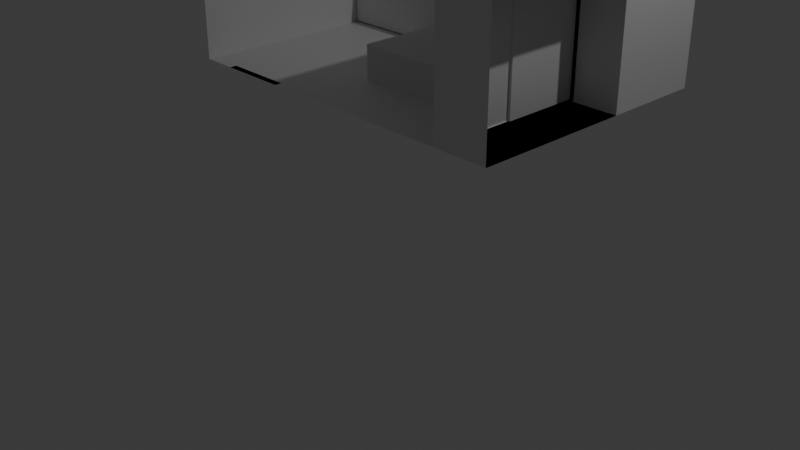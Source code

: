 # Source: bed.blend  (saved by Blender 4.2.66; exported with 4.5.12 LTS)
import bpy
from mathutils import Matrix  # noqa: F401  (used for matrix-valued properties, if any)

bpy.ops.wm.read_factory_settings(use_empty=True)
scene = bpy.context.scene
scene.name = 'Scene'

# ---- collections
col_collection = bpy.data.collections.new('Collection'); scene.collection.children.link(col_collection)

# ---- materials (node trees are filled in below, after node groups)
mat_material = bpy.data.materials.new('Material')
mat_material.alpha_threshold = 0.0
mat_material.use_transparent_shadow = False
mat_material.roughness = 0.5
mat_material.line_color = (0.0, 0.0, 0.0, 1.0)

# ---- material node trees
mat_material.use_nodes = True; mat_material.node_tree.nodes.clear()
_N = mat_material.node_tree.nodes; _L = mat_material.node_tree.links
n0 = _N.new('ShaderNodeOutputMaterial'); n0.name = 'Material Output'; n0.location = (300, 300)
n1 = _N.new('ShaderNodeBsdfPrincipled'); n1.name = 'Principled BSDF'; n1.location = (10, 300)
n1.inputs[3].default_value = 1.45
_L.new(n1.outputs[0], n0.inputs[0])
n0.is_active_output = True

# ---- world
world_world = bpy.data.worlds.new('World'); scene.world = world_world
world_world.use_nodes = True; world_world.node_tree.nodes.clear()
_N = world_world.node_tree.nodes; _L = world_world.node_tree.links
n0 = _N.new('ShaderNodeOutputWorld'); n0.name = 'World Output'; n0.location = (300, 300)
n1 = _N.new('ShaderNodeBackground'); n1.name = 'Background'; n1.location = (10, 300)
n1.inputs[0].default_value = (0.05088, 0.05088, 0.05088, 1.0)
_L.new(n1.outputs[0], n0.inputs[0])
n0.is_active_output = True
world_world.color = (0.05088, 0.05088, 0.05088)
world_world.sun_shadow_jitter_overblur = 0.0

# ---- cameras
cam_camera = bpy.data.cameras.new('Camera')
cam_camera.clip_end = 100.0
cam_camera.ortho_scale = 7.314

# ---- lights
light_light = bpy.data.lights.new('Light', 'POINT')
light_light.energy = 1000.0
light_light.shadow_soft_size = 0.1

# ---- meshes
me_cube = bpy.data.meshes.new('Cube')
me_cube.from_pydata([(1.991, 1.337, 2.987), (1.991, -1.256, 2.987), (1.991, -1.256, 0.9872), (-1.145, 1.337, 2.987), (-1.145, 1.337, 0.9872), (-1.145, -1.256, 2.987), (-1.145, -1.256, 0.9872), (-0.2474, 1.337, 0.9872), (-0.8477, 1.337, 0.9872), (-0.8477, -1.256, 0.9872), (-0.2474, -1.256, 0.9872), (-0.8477, 1.337, 2.987), (-0.2474, 1.337, 2.987), (-1.145, -1.256, 2.409), (1.991, -1.256, 2.409), (-1.145, 1.337, 2.409), (-0.8477, 1.337, 2.409), (-0.2474, 1.337, 2.409), (-0.8477, -1.188, 0.9872), (-0.2474, -1.188, 0.9872), (-0.2474, -1.188, 2.409), (-0.8477, -1.188, 2.409), (1.991, 1.337, 2.409), (1.991, 1.337, 0.9872), (1.502, 1.337, 2.409), (1.502, 1.337, 0.9872), (1.502, -1.214, 2.313), (1.502, -1.214, 1.004), (1.502, 0.3345, 2.676), (1.502, -1.214, 2.676), (1.502, -1.256, 0.9872), (1.502, 1.337, 2.987), (1.502, 0.3345, 2.313), (1.502, 0.3345, 1.004), (1.502, -1.256, 2.409), (1.502, -1.256, 2.987), (1.55, -1.214, 2.313), (1.55, -1.214, 1.004), (1.55, 0.3345, 2.676), (1.55, -1.214, 2.676), (1.55, 0.3345, 2.313), (1.55, 0.3345, 1.004), (-1.145, 0.04013, 0.9872), (-1.145, 0.04013, 2.987), (1.991, 0.04013, 0.9872), (-0.8477, 0.04013, 0.9872), (-0.2474, 0.04013, 0.9872), (-1.145, 0.04013, 2.409), (1.991, 0.04013, 2.987), (1.502, -0.4398, 2.676), (1.502, 0.04013, 0.9872), (1.502, 0.04013, 2.987), (1.502, -0.4398, 1.004), (1.55, -0.4398, 2.676), (1.55, -0.4398, 2.313), (1.55, -0.4398, 1.004), (1.55, -1.214, 2.313), (1.55, 0.3345, 2.313), (1.55, -0.4398, 2.313), (1.546, -1.214, 2.313), (1.546, -1.214, 1.004), (1.546, -1.214, 2.676), (1.595, -1.214, 2.676), (1.546, 0.3345, 2.313), (1.546, 0.3345, 1.004), (1.546, 0.3345, 2.676), (1.595, -1.214, 2.313), (1.595, -1.214, 1.004), (1.595, 0.3345, 2.313), (1.595, 0.3345, 1.004), (1.595, 0.3345, 2.676), (1.991, 0.3381, 2.409), (1.991, 0.3381, 0.9872), (1.991, 0.3381, 2.987), (1.502, 0.3381, 2.409), (1.502, 0.3381, 2.987), (1.502, 0.3381, 0.9872)], [(20, 19), (21, 18), (20, 21), (57, 40), (54, 58), (36, 56), (55, 58), (53, 54)], [(47, 43, 3, 15), (46, 44, 2, 10), (17, 12, 0, 22), (15, 3, 11, 16), (16, 11, 12, 17), (42, 45, 9, 6), (45, 46, 10, 9), (8, 16, 17, 7), (4, 15, 16, 8), (7, 17, 22, 23), (42, 47, 15, 4), (9, 10, 19, 18), (48, 1, 35, 51), (23, 22, 71, 72), (14, 2, 30, 34), (22, 0, 73, 71), (44, 23, 25, 50), (1, 14, 34, 35), (32, 28, 65, 63), (32, 33, 25, 24), (27, 26, 34, 30), (49, 28, 31, 51), (52, 27, 30, 50), (28, 32, 24, 31), (26, 29, 35, 34), (33, 32, 63, 64), (41, 37, 67, 69), (36, 39, 62, 66), (33, 52, 50, 25), (29, 49, 51, 35), (2, 44, 50, 30), (0, 48, 51, 31), (6, 13, 47, 42), (8, 7, 46, 45), (4, 8, 45, 42), (7, 23, 44, 46), (13, 5, 43, 47), (38, 40, 68, 70), (28, 29, 61, 65), (63, 65, 70, 68), (64, 63, 68, 69), (61, 59, 66, 62), (59, 60, 67, 66), (70, 65, 61, 62), (67, 60, 64, 69), (26, 27, 60, 59), (27, 33, 64, 60), (39, 38, 70, 62), (29, 26, 59, 61), (40, 41, 69, 68), (37, 36, 66, 67), (72, 71, 74, 76), (71, 73, 75, 74), (25, 23, 72, 76), (0, 31, 75, 73), (31, 24, 74, 75), (24, 25, 76, 74)])
_uv = me_cube.uv_layers.new(name='UVMap')
_uv.uv.foreach_set('vector', [0.5527, 0.125, 0.625, 0.125, 0.625, 0.25, 0.5527, 0.25, 0.2917, 0.625, 0.375, 0.625, 0.375, 0.75, 0.2917, 0.75, 0.5527, 0.4167, 0.625, 0.4167, 0.625, 0.5, 0.5527, 0.5, 0.5527, 0.25, 0.625, 0.25, 0.625, 0.3333, 0.5527, 0.3333, 0.5527, 0.3333, 0.625, 0.3333, 0.625, 0.4167, 0.5527, 0.4167, 0.125, 0.625, 0.2083, 0.625, 0.2083, 0.75, 0.125, 0.75, 0.2083, 0.625, 0.2917, 0.625, 0.2917, 0.75, 0.2083, 0.75, 0.375, 0.3333, 0.5527, 0.3333, 0.5527, 0.4167, 0.375, 0.4167, 0.375, 0.25, 0.5527, 0.25, 0.5527, 0.3333, 0.375, 0.3333, 0.375, 0.4167, 0.5527, 0.4167, 0.5527, 0.5, 0.375, 0.5, 0.375, 0.125, 0.5527, 0.125, 0.5527, 0.25, 0.375, 0.25, 0.2083, 0.75, 0.2917, 0.75, 0.2917, 0.75, 0.2083, 0.75, 0.0, 0.0, 0.0, 0.0, 0.0, 0.0, 0.0, 0.0, 0.375, 0.5, 0.5527, 0.5, 0.5527, 0.5, 0.375, 0.5, 0.0, 0.0, 0.0, 0.0, 0.0, 0.0, 0.0, 0.0, 0.5527, 0.5, 0.625, 0.5, 0.625, 0.5, 0.5527, 0.5, 0.375, 0.625, 0.375, 0.5, 0.375, 0.5, 0.375, 0.625, 0.0, 0.0, 0.0, 0.0, 0.0, 0.0, 0.0, 0.0, 0.5527, 0.5245, 0.5932, 0.5245, 0.5932, 0.5245, 0.5527, 0.5245, 0.5527, 0.5245, 0.4068, 0.5245, 0.375, 0.5, 0.5527, 0.5, 0.4068, 0.7255, 0.5527, 0.7255, 0.5527, 0.75, 0.375, 0.75, 0.5932, 0.625, 0.5932, 0.5245, 0.625, 0.5, 0.625, 0.625, 0.4068, 0.625, 0.4068, 0.7255, 0.375, 0.75, 0.375, 0.625, 0.5932, 0.5245, 0.5527, 0.5245, 0.5527, 0.5, 0.625, 0.5, 0.5527, 0.7255, 0.5932, 0.7255, 0.625, 0.75, 0.5527, 0.75, 0.4068, 0.5245, 0.5527, 0.5245, 0.5527, 0.5245, 0.4068, 0.5245, 0.4068, 0.5245, 0.4068, 0.7255, 0.4068, 0.7255, 0.4068, 0.5245, 0.5527, 0.7255, 0.5932, 0.7255, 0.5932, 0.7255, 0.5527, 0.7255, 0.4068, 0.5245, 0.4068, 0.625, 0.375, 0.625, 0.375, 0.5, 0.5932, 0.7255, 0.5932, 0.625, 0.625, 0.625, 0.625, 0.75, 0.375, 0.75, 0.375, 0.625, 0.375, 0.625, 0.375, 0.75, 0.0, 0.0, 0.0, 0.0, 0.0, 0.0, 0.0, 0.0, 0.375, 0.0, 0.5527, 0.0, 0.5527, 0.125, 0.375, 0.125, 0.2083, 0.5, 0.2917, 0.5, 0.2917, 0.625, 0.2083, 0.625, 0.125, 0.5, 0.2083, 0.5, 0.2083, 0.625, 0.125, 0.625, 0.2917, 0.5, 0.375, 0.5, 0.375, 0.625, 0.2917, 0.625, 0.5527, 0.0, 0.625, 0.0, 0.625, 0.125, 0.5527, 0.125, 0.5932, 0.5245, 0.5527, 0.5245, 0.5527, 0.5245, 0.5932, 0.5245, 0.5932, 0.5245, 0.5932, 0.7255, 0.5932, 0.7255, 0.5932, 0.5245, 0.5527, 0.5245, 0.5932, 0.5245, 0.5932, 0.5245, 0.5527, 0.5245, 0.4068, 0.5245, 0.5527, 0.5245, 0.5527, 0.5245, 0.4068, 0.5245, 0.5932, 0.7255, 0.5527, 0.7255, 0.5527, 0.7255, 0.5932, 0.7255, 0.5527, 0.7255, 0.4068, 0.7255, 0.4068, 0.7255, 0.5527, 0.7255, 0.5932, 0.5245, 0.5932, 0.5245, 0.5932, 0.7255, 0.5932, 0.7255, 0.4068, 0.7255, 0.4068, 0.7255, 0.4068, 0.5245, 0.4068, 0.5245, 0.5527, 0.7255, 0.4068, 0.7255, 0.4068, 0.7255, 0.5527, 0.7255, 0.4068, 0.7255, 0.4068, 0.5245, 0.4068, 0.5245, 0.4068, 0.7255, 0.5932, 0.7255, 0.5932, 0.5245, 0.5932, 0.5245, 0.5932, 0.7255, 0.5932, 0.7255, 0.5527, 0.7255, 0.5527, 0.7255, 0.5932, 0.7255, 0.5527, 0.5245, 0.4068, 0.5245, 0.4068, 0.5245, 0.5527, 0.5245, 0.4068, 0.7255, 0.5527, 0.7255, 0.5527, 0.7255, 0.4068, 0.7255, 0.375, 0.5, 0.5527, 0.5, 0.5527, 0.5, 0.375, 0.5, 0.5527, 0.5, 0.625, 0.5, 0.625, 0.5, 0.5527, 0.5, 0.375, 0.5, 0.375, 0.5, 0.375, 0.5, 0.375, 0.5, 0.0, 0.0, 0.0, 0.0, 0.0, 0.0, 0.0, 0.0, 0.625, 0.5, 0.5527, 0.5, 0.5527, 0.5, 0.625, 0.5, 0.5527, 0.5, 0.375, 0.5, 0.375, 0.5, 0.5527, 0.5])
me_cube.materials.append(mat_material)
me_cube.use_mirror_vertex_groups = False
me_cube.update()
me_cube_002 = bpy.data.meshes.new('Cube.002')
me_cube_002.from_pydata([(-0.1098, -0.7743, 0.0), (-0.1098, 0.7743, 0.0), (-0.1098, 0.0, 0.0), (0.1098, -0.7743, 0.0), (0.1098, 0.7743, 0.0), (0.1098, 0.0, 0.0), (-0.1098, -0.7743, 0.0), (-0.1098, 0.7743, 0.0), (-0.1098, 0.0, 0.0), (0.1098, -0.7743, 0.0), (0.1098, 0.7743, 0.0), (0.1098, 0.0, 0.0), (-0.009794, -0.7743, -0.08747), (-0.009794, 0.7743, -0.08747), (-0.009794, 0.0, -0.08747), (0.009793, -0.7743, -0.08747), (0.009793, 0.7743, -0.08747), (0.009793, 0.0, -0.08747)], [], [(1, 2, 5, 4), (2, 0, 3, 5), (7, 8, 11, 10), (8, 6, 9, 11), (13, 14, 17, 16), (14, 12, 15, 17)])
_uv = me_cube_002.uv_layers.new(name='UVMap')
_uv.uv.foreach_set('vector', [0.5527, 0.5245, 0.5527, 0.625, 0.5527, 0.625, 0.5527, 0.5245, 0.5527, 0.625, 0.5527, 0.7255, 0.5527, 0.7255, 0.5527, 0.625, 0.5527, 0.5245, 0.5527, 0.625, 0.5527, 0.625, 0.5527, 0.5245, 0.5527, 0.625, 0.5527, 0.7255, 0.5527, 0.7255, 0.5527, 0.625, 0.5527, 0.5245, 0.5527, 0.625, 0.5527, 0.625, 0.5527, 0.5245, 0.5527, 0.625, 0.5527, 0.7255, 0.5527, 0.7255, 0.5527, 0.625])
me_cube_002.materials.append(mat_material)
me_cube_002.use_mirror_vertex_groups = False
me_cube_002.update()
me_cube_003 = bpy.data.meshes.new('Cube.003')
me_cube_003.from_pydata([(-1.0, -1.0, -1.0), (-1.0, -1.0, 1.0), (-1.0, 1.0, -1.0), (-1.0, 1.0, 1.0), (1.0, -1.0, -1.0), (1.0, -1.0, 1.0), (1.0, 1.0, -1.0), (1.0, 1.0, 1.0)], [], [(0, 1, 3, 2), (2, 3, 7, 6), (6, 7, 5, 4), (4, 5, 1, 0), (2, 6, 4, 0), (7, 3, 1, 5)])
_uv = me_cube_003.uv_layers.new(name='UVMap')
_uv.uv.foreach_set('vector', [0.375, 0.0, 0.625, 0.0, 0.625, 0.25, 0.375, 0.25, 0.375, 0.25, 0.625, 0.25, 0.625, 0.5, 0.375, 0.5, 0.375, 0.5, 0.625, 0.5, 0.625, 0.75, 0.375, 0.75, 0.375, 0.75, 0.625, 0.75, 0.625, 1.0, 0.375, 1.0, 0.125, 0.5, 0.375, 0.5, 0.375, 0.75, 0.125, 0.75, 0.625, 0.5, 0.875, 0.5, 0.875, 0.75, 0.625, 0.75])
me_cube_003.update()
me_cube_004 = bpy.data.meshes.new('Cube.004')
me_cube_004.from_pydata([(1.517, -1.214, 2.313), (1.517, -1.214, 1.004), (1.517, -1.214, 2.676), (1.517, -0.4398, 2.676), (1.517, -0.4398, 1.004), (1.54, -1.214, 2.313), (1.54, -1.214, 1.004), (1.54, -0.4398, 2.676), (1.54, -1.214, 2.676), (1.54, -0.4398, 2.313), (1.54, -0.4398, 1.004)], [], [(1, 4, 10, 6), (0, 1, 6, 5), (3, 7, 10, 4), (9, 7, 8, 5), (10, 9, 5, 6), (3, 2, 8, 7), (2, 0, 5, 8)])
_uv = me_cube_004.uv_layers.new(name='UVMap')
_uv.uv.foreach_set('vector', [0.4068, 0.7255, 0.4068, 0.625, 0.4068, 0.625, 0.4068, 0.7255, 0.5527, 0.7255, 0.4068, 0.7255, 0.4068, 0.7255, 0.5527, 0.7255, 0.5932, 0.625, 0.5932, 0.625, 0.4068, 0.625, 0.4068, 0.625, 0.5527, 0.625, 0.5932, 0.625, 0.5932, 0.7255, 0.5527, 0.7255, 0.4068, 0.625, 0.5527, 0.625, 0.5527, 0.7255, 0.4068, 0.7255, 0.5932, 0.625, 0.5932, 0.7255, 0.5932, 0.7255, 0.5932, 0.625, 0.5932, 0.7255, 0.5527, 0.7255, 0.5527, 0.7255, 0.5932, 0.7255])
me_cube_004.materials.append(mat_material)
me_cube_004.use_mirror_vertex_groups = False
me_cube_004.update()
me_cube_005 = bpy.data.meshes.new('Cube.005')
me_cube_005.from_pydata([(1.54, 0.3345, 2.676), (1.54, 0.3345, 2.313), (1.54, 0.3345, 1.004), (1.54, -0.4398, 2.676), (1.54, -0.4398, 1.004), (1.563, -0.4398, 2.676), (1.563, -0.4398, 2.313), (1.563, 0.3345, 2.313), (1.563, 0.3345, 1.004), (1.563, -0.4398, 1.004), (1.563, 0.3345, 2.676)], [], [(0, 3, 5, 10), (4, 2, 8, 9), (8, 7, 6, 9), (7, 10, 5, 6), (1, 0, 10, 7), (2, 1, 7, 8), (5, 3, 4, 9)])
_uv = me_cube_005.uv_layers.new(name='UVMap')
_uv.uv.foreach_set('vector', [0.5932, 0.5245, 0.5932, 0.625, 0.5932, 0.625, 0.5932, 0.5245, 0.4068, 0.625, 0.4068, 0.5245, 0.4068, 0.5245, 0.4068, 0.625, 0.4068, 0.5245, 0.5527, 0.5245, 0.5527, 0.625, 0.4068, 0.625, 0.5527, 0.5245, 0.5932, 0.5245, 0.5932, 0.625, 0.5527, 0.625, 0.5527, 0.5245, 0.5932, 0.5245, 0.5932, 0.5245, 0.5527, 0.5245, 0.4068, 0.5245, 0.5527, 0.5245, 0.5527, 0.5245, 0.4068, 0.5245, 0.5932, 0.625, 0.5932, 0.625, 0.4068, 0.625, 0.4068, 0.625])
me_cube_005.materials.append(mat_material)
me_cube_005.use_mirror_vertex_groups = False
me_cube_005.update()
me_cube_006 = bpy.data.meshes.new('Cube.006')
me_cube_006.from_pydata([(-1.0, -1.0, -1.0), (-1.0, -1.0, 1.0), (-1.0, 1.0, -1.0), (-1.0, 1.0, 1.0), (1.0, -1.0, -1.0), (1.0, -1.0, 1.0), (1.0, 1.0, -1.0), (1.0, 1.0, 1.0)], [], [(0, 1, 3, 2), (2, 3, 7, 6), (6, 7, 5, 4), (4, 5, 1, 0), (2, 6, 4, 0), (7, 3, 1, 5)])
_uv = me_cube_006.uv_layers.new(name='UVMap')
_uv.uv.foreach_set('vector', [0.375, 0.0, 0.625, 0.0, 0.625, 0.25, 0.375, 0.25, 0.375, 0.25, 0.625, 0.25, 0.625, 0.5, 0.375, 0.5, 0.375, 0.5, 0.625, 0.5, 0.625, 0.75, 0.375, 0.75, 0.375, 0.75, 0.625, 0.75, 0.625, 1.0, 0.375, 1.0, 0.125, 0.5, 0.375, 0.5, 0.375, 0.75, 0.125, 0.75, 0.625, 0.5, 0.875, 0.5, 0.875, 0.75, 0.625, 0.75])
me_cube_006.update()
me_cube_009 = bpy.data.meshes.new('Cube.009')
me_cube_009.from_pydata([(-0.3216, 2.236, 0.2896), (-0.2576, 2.236, 0.2896), (-3.893, 2.223, 1.336), (-3.893, 2.253, 1.336), (-3.893, 2.253, -0.7497), (-5.754, -3.106, 0.2339), (-5.754, -3.106, 0.6921), (-5.754, 1.344, 0.2339), (-5.754, 1.344, 0.6921), (-5.694, -3.106, 0.2339), (-5.694, -3.106, 0.6921), (-5.694, 1.344, 0.2339), (-5.694, 1.344, 0.6921), (-5.779, -3.106, -0.289), (-5.779, -3.106, 0.7233), (-5.669, -3.106, 0.7233), (-5.669, -3.106, -0.289), (-5.779, -3.139, -0.289), (-5.779, -3.139, 0.7233), (-5.669, -3.139, 0.7233), (-5.669, -3.139, -0.289), (-5.792, 1.343, 2.026), (-5.792, 1.343, -0.2867), (-5.655, 1.343, -0.2867), (-5.655, 1.343, 2.026), (-5.867, 1.355, 1.797), (-5.867, 1.355, 0.7526), (-5.803, 1.355, 0.7526), (-5.803, 1.355, 1.797), (-9.4, -3.106, 0.2339), (-9.4, -3.106, 0.6921), (-9.4, 1.344, 0.2339), (-9.4, 1.344, 0.6921), (-9.34, -3.106, 0.2339), (-9.34, -3.106, 0.6921), (-9.34, 1.344, 0.2339), (-9.34, 1.344, 0.6921), (-9.426, -3.106, -0.289), (-9.426, -3.106, 0.7233), (-9.315, -3.106, 0.7233), (-9.315, -3.106, -0.289), (-9.426, -3.139, -0.289), (-9.426, -3.139, 0.7233), (-9.315, -3.139, 0.7233), (-9.315, -3.139, -0.289), (-9.439, 1.343, 2.026), (-9.439, 1.343, -0.2867), (-9.302, 1.343, -0.2867), (-9.302, 1.343, 2.026), (-9.299, 1.355, 1.797), (-9.299, 1.355, 0.7526), (-9.235, 1.355, 0.7526), (-9.235, 1.355, 1.797), (-5.779, -3.106, -0.2419), (-5.779, -3.106, 0.6762), (-5.779, -3.139, -0.2419), (-5.779, -3.139, 0.6762), (-9.315, -3.106, 0.6762), (-9.315, -3.106, -0.2419), (-9.315, -3.139, 0.6762), (-9.315, -3.139, -0.2419), (-5.985, 1.343, 0.732), (-7.452, 1.343, 0.732), (-7.641, 1.343, 0.732), (-9.107, 1.343, 0.732), (-9.107, 1.373, 0.732), (-7.641, 1.373, 0.732), (-7.452, 1.373, 0.732), (-5.985, 1.373, 0.732), (-9.107, 1.373, 1.799), (-7.641, 1.373, 1.799), (-7.452, 1.373, 1.799), (-5.985, 1.373, 1.799), (-9.107, 1.343, 1.799), (-7.641, 1.343, 1.799), (-7.452, 1.343, 1.799), (-5.985, 1.343, 1.799), (-5.986, 1.343, -0.2867), (-7.45, 1.343, -0.2867), (-7.644, 1.343, -0.2867), (-9.108, 1.343, -0.2867), (-9.114, 1.355, 0.7526), (-7.644, 1.373, -0.2867), (-7.45, 1.373, -0.2867), (-5.988, 1.355, 0.7526), (-9.114, 1.355, 1.797), (-7.644, 1.373, 2.026), (-7.45, 1.373, 2.026), (-5.988, 1.355, 1.797), (-9.108, 1.343, 2.026), (-7.644, 1.343, 2.026), (-7.45, 1.343, 2.026), (-5.986, 1.343, 2.026), (-5.655, 1.373, -0.2867), (-5.655, 1.373, 2.026), (-5.792, 1.373, -0.2867), (-5.792, 1.373, 2.026), (-9.439, 1.373, 2.026), (-9.439, 1.373, -0.2867), (-5.986, 1.373, -0.2867), (-9.302, 1.373, -0.2867), (-9.302, 1.373, 2.026), (-5.986, 1.373, 2.026), (-9.108, 1.373, -0.2867), (-9.108, 1.373, 2.026)], [], [(5, 6, 8, 7), (11, 12, 10, 9), (7, 11, 9, 5), (12, 8, 6, 10), (5, 9, 16, 13), (6, 5, 13, 14), (9, 10, 15, 16), (10, 6, 14, 15), (15, 14, 18, 19), (20, 19, 18, 17), (16, 15, 19, 20), (18, 14, 54, 56), (13, 16, 20, 17), (12, 11, 23, 24), (47, 80, 89, 48, 36, 35), (8, 12, 24, 21), (11, 7, 22, 23), (21, 24, 94, 96), (52, 85, 81, 51, 50, 49), (24, 23, 93, 94), (23, 22, 95, 93), (29, 30, 32, 31), (35, 36, 34, 33), (31, 35, 33, 29), (36, 32, 30, 34), (39, 38, 42, 43), (44, 43, 42, 41), (40, 39, 57, 58), (38, 37, 41, 42), (37, 40, 44, 41), (84, 88, 25, 28, 27, 26), (31, 32, 45, 46), (32, 36, 48, 45), (35, 31, 46, 47), (46, 45, 97, 98), (77, 99, 95, 22), (47, 46, 98, 100), (43, 44, 60, 59), (39, 43, 59, 57), (59, 60, 55, 56), (57, 59, 56, 54), (60, 58, 53, 55), (58, 57, 54, 53), (44, 40, 58, 60), (17, 18, 56, 55), (14, 13, 53, 54), (13, 17, 55, 53), (102, 92, 21, 96), (73, 64, 63, 74), (90, 79, 78, 91), (75, 62, 61, 76), (101, 48, 89, 104), (104, 89, 90, 86), (86, 90, 91, 87), (87, 91, 92, 102), (47, 100, 103, 80), (80, 103, 82, 79), (79, 82, 83, 78), (78, 83, 99, 77), (65, 69, 70, 66), (71, 67, 83, 82, 66, 70, 86, 87), (67, 71, 72, 68), (61, 62, 78, 77), (63, 64, 80, 79), (65, 66, 82, 103), (67, 68, 99, 83), (70, 69, 104, 86), (72, 71, 87, 102), (73, 74, 90, 89), (75, 76, 92, 91), (64, 73, 89, 80), (74, 63, 79, 90), (62, 75, 91, 78), (76, 61, 77, 92), (69, 65, 103, 104), (68, 72, 102, 99), (101, 97, 45, 48), (92, 77, 22, 7, 8, 21), (26, 27, 93, 95), (28, 25, 96, 94), (27, 28, 94, 93), (49, 50, 98, 97), (50, 51, 100, 98), (52, 49, 97, 101), (84, 26, 95, 99), (25, 88, 102, 96), (51, 81, 103, 100), (85, 52, 101, 104), (81, 85, 104, 103), (88, 84, 99, 102)])
_uv = me_cube_009.uv_layers.new(name='UVMap')
_uv.uv.foreach_set('vector', [0.375, 0.0, 0.625, 0.0, 0.625, 0.25, 0.375, 0.25, 0.375, 0.5, 0.625, 0.5, 0.625, 0.75, 0.375, 0.75, 0.125, 0.5, 0.375, 0.5, 0.375, 0.75, 0.125, 0.75, 0.625, 0.5, 0.875, 0.5, 0.875, 0.75, 0.625, 0.75, 0.125, 0.75, 0.375, 0.75, 0.375, 0.75, 0.125, 0.75, 0.625, 0.0, 0.375, 0.0, 0.375, 0.0, 0.625, 0.0, 0.375, 0.75, 0.625, 0.75, 0.625, 0.75, 0.375, 0.75, 0.625, 0.75, 0.875, 0.75, 0.875, 0.75, 0.625, 0.75, 0.625, 0.75, 0.875, 0.75, 0.875, 0.75, 0.625, 0.75, 0.375, 0.75, 0.625, 0.75, 0.625, 1.0, 0.375, 1.0, 0.375, 0.75, 0.625, 0.75, 0.625, 0.75, 0.375, 0.75, 0.875, 0.75, 0.875, 0.75, 0.875, 0.75, 0.875, 0.75, 0.125, 0.75, 0.375, 0.75, 0.375, 0.75, 0.125, 0.75, 0.625, 0.5, 0.375, 0.5, 0.375, 0.5, 0.625, 0.5, 0.375, 0.5, 0.375, 0.45, 0.625, 0.45, 0.625, 0.5, 0.625, 0.5, 0.375, 0.5, 0.875, 0.5, 0.625, 0.5, 0.625, 0.5, 0.875, 0.5, 0.375, 0.5, 0.125, 0.5, 0.125, 0.5, 0.375, 0.5, 0.875, 0.5, 0.625, 0.5, 0.625, 0.5, 0.875, 0.5, 0.6171, 0.4024, 0.6171, 0.4387, 0.3829, 0.4387, 0.3829, 0.4024, 0.3829, 0.3356, 0.6171, 0.3356, 0.625, 0.5, 0.375, 0.5, 0.375, 0.5, 0.625, 0.5, 0.375, 0.5, 0.125, 0.5, 0.125, 0.5, 0.375, 0.5, 0.375, 0.0, 0.625, 0.0, 0.625, 0.25, 0.375, 0.25, 0.375, 0.5, 0.625, 0.5, 0.625, 0.75, 0.375, 0.75, 0.125, 0.5, 0.375, 0.5, 0.375, 0.75, 0.125, 0.75, 0.625, 0.5, 0.875, 0.5, 0.875, 0.75, 0.625, 0.75, 0.625, 0.75, 0.875, 0.75, 0.875, 0.75, 0.625, 0.75, 0.375, 0.75, 0.625, 0.75, 0.625, 1.0, 0.375, 1.0, 0.0, 0.0, 0.0, 0.0, 0.0, 0.0, 0.0, 0.0, 0.625, 0.0, 0.375, 0.0, 0.375, 0.0, 0.625, 0.0, 0.125, 0.75, 0.375, 0.75, 0.375, 0.75, 0.125, 0.75, 0.3829, 0.3113, 0.6171, 0.3113, 0.6171, 0.3476, 0.6171, 0.4144, 0.3829, 0.4144, 0.3829, 0.3476, 0.375, 0.25, 0.625, 0.25, 0.625, 0.25, 0.375, 0.25, 0.875, 0.5, 0.625, 0.5, 0.625, 0.5, 0.875, 0.5, 0.375, 0.5, 0.125, 0.5, 0.125, 0.5, 0.375, 0.5, 0.375, 0.25, 0.625, 0.25, 0.625, 0.25, 0.375, 0.25, 0.175, 0.5, 0.175, 0.5, 0.125, 0.5, 0.125, 0.5, 0.375, 0.5, 0.125, 0.5, 0.125, 0.5, 0.375, 0.5, 0.625, 0.75, 0.375, 0.75, 0.375, 0.75, 0.625, 0.75, 0.625, 0.75, 0.625, 0.75, 0.625, 0.75, 0.625, 0.75, 0.625, 0.75, 0.375, 0.75, 0.375, 1.0, 0.625, 1.0, 0.625, 0.75, 0.625, 0.75, 0.875, 0.75, 0.875, 0.75, 0.375, 0.75, 0.375, 0.75, 0.125, 0.75, 0.125, 0.75, 0.375, 0.75, 0.625, 0.75, 0.625, 0.0, 0.375, 0.0, 0.375, 0.75, 0.375, 0.75, 0.375, 0.75, 0.375, 0.75, 0.375, 1.0, 0.625, 1.0, 0.625, 1.0, 0.375, 1.0, 0.625, 0.0, 0.375, 0.0, 0.375, 0.0, 0.625, 0.0, 0.125, 0.75, 0.125, 0.75, 0.125, 0.75, 0.125, 0.75, 0.825, 0.5, 0.825, 0.5, 0.875, 0.5, 0.875, 0.5, 0.615, 0.4496, 0.385, 0.4496, 0.385, 0.4004, 0.615, 0.4004, 0.625, 0.4, 0.375, 0.4, 0.375, 0.35, 0.625, 0.35, 0.615, 0.3496, 0.385, 0.3496, 0.385, 0.3004, 0.615, 0.3004, 0.625, 0.5, 0.625, 0.5, 0.675, 0.5, 0.675, 0.5, 0.675, 0.5, 0.675, 0.5, 0.725, 0.5, 0.725, 0.5, 0.725, 0.5, 0.725, 0.5, 0.775, 0.5, 0.775, 0.5, 0.775, 0.5, 0.775, 0.5, 0.825, 0.5, 0.825, 0.5, 0.375, 0.5, 0.375, 0.5, 0.325, 0.5, 0.325, 0.5, 0.325, 0.5, 0.325, 0.5, 0.275, 0.5, 0.275, 0.5, 0.275, 0.5, 0.275, 0.5, 0.225, 0.5, 0.225, 0.5, 0.225, 0.5, 0.225, 0.5, 0.175, 0.5, 0.175, 0.5, 0.385, 0.4496, 0.615, 0.4496, 0.615, 0.4004, 0.385, 0.4004, 0.615, 0.3496, 0.385, 0.3496, 0.375, 0.35, 0.375, 0.4, 0.385, 0.4004, 0.615, 0.4004, 0.625, 0.4, 0.625, 0.35, 0.385, 0.3496, 0.615, 0.3496, 0.615, 0.3004, 0.385, 0.3004, 0.385, 0.3004, 0.385, 0.3496, 0.375, 0.35, 0.375, 0.3, 0.385, 0.4004, 0.385, 0.4496, 0.375, 0.45, 0.375, 0.4, 0.385, 0.4496, 0.385, 0.4004, 0.375, 0.4, 0.375, 0.45, 0.385, 0.3496, 0.385, 0.3004, 0.375, 0.3, 0.375, 0.35, 0.615, 0.4004, 0.615, 0.4496, 0.625, 0.45, 0.625, 0.4, 0.615, 0.3004, 0.615, 0.3496, 0.625, 0.35, 0.625, 0.3, 0.615, 0.4496, 0.615, 0.4004, 0.625, 0.4, 0.625, 0.45, 0.615, 0.3496, 0.615, 0.3004, 0.625, 0.3, 0.625, 0.35, 0.385, 0.4496, 0.615, 0.4496, 0.625, 0.45, 0.375, 0.45, 0.615, 0.4004, 0.385, 0.4004, 0.375, 0.4, 0.625, 0.4, 0.385, 0.3496, 0.615, 0.3496, 0.625, 0.35, 0.375, 0.35, 0.615, 0.3004, 0.385, 0.3004, 0.375, 0.3, 0.625, 0.3, 0.615, 0.4496, 0.385, 0.4496, 0.375, 0.45, 0.625, 0.45, 0.385, 0.3004, 0.615, 0.3004, 0.625, 0.3, 0.375, 0.3, 0.625, 0.5, 0.625, 0.25, 0.875, 0.5, 0.625, 0.5, 0.625, 0.3, 0.375, 0.3, 0.375, 0.25, 0.375, 0.25, 0.625, 0.25, 0.625, 0.25, 0.3829, 0.3476, 0.3829, 0.4144, 0.375, 0.5, 0.375, 0.25, 0.6171, 0.4144, 0.6171, 0.3476, 0.625, 0.25, 0.625, 0.5, 0.3829, 0.4144, 0.6171, 0.4144, 0.625, 0.5, 0.375, 0.5, 0.6171, 0.3356, 0.3829, 0.3356, 0.375, 0.25, 0.625, 0.25, 0.3829, 0.3356, 0.3829, 0.4024, 0.375, 0.5, 0.375, 0.25, 0.6171, 0.4024, 0.6171, 0.3356, 0.625, 0.25, 0.625, 0.5, 0.3829, 0.3113, 0.3829, 0.3476, 0.375, 0.25, 0.375, 0.3, 0.6171, 0.3476, 0.6171, 0.3113, 0.625, 0.3, 0.625, 0.25, 0.3829, 0.4024, 0.3829, 0.4387, 0.375, 0.45, 0.375, 0.5, 0.6171, 0.4387, 0.6171, 0.4024, 0.625, 0.5, 0.625, 0.45, 0.3829, 0.4387, 0.6171, 0.4387, 0.625, 0.45, 0.375, 0.45, 0.6171, 0.3113, 0.3829, 0.3113, 0.375, 0.3, 0.625, 0.3])
me_cube_009.update()
me_cube_010 = bpy.data.meshes.new('Cube.010')
me_cube_010.from_pydata([(-0.8456, -1.003, -1.0), (-0.9862, -0.8619, -1.0), (-0.9166, -0.9851, -1.0), (-0.9684, -0.9331, -1.0), (-0.9862, -0.8619, 1.0), (-0.8456, -1.003, 1.0), (-0.9684, -0.9331, 1.0), (-0.9166, -0.9851, 1.0), (-0.9862, 0.8619, -1.0), (-0.8456, 1.003, -1.0), (-0.9684, 0.9331, -1.0), (-0.9166, 0.9851, -1.0), (-0.8456, 1.003, 1.0), (-0.9862, 0.8619, 1.0), (-0.9166, 0.9851, 1.0), (-0.9684, 0.9331, 1.0), (1.014, -0.8619, -1.0), (0.8731, -1.003, -1.0), (0.9959, -0.9331, -1.0), (0.9441, -0.9851, -1.0), (0.8731, -1.003, 1.0), (1.014, -0.8619, 1.0), (0.9441, -0.9851, 1.0), (0.9959, -0.9331, 1.0), (0.8731, 1.003, -1.0), (1.014, 0.8619, -1.0), (0.9441, 0.9851, -1.0), (0.9959, 0.9331, -1.0), (1.014, 0.8619, 1.0), (0.8731, 1.003, 1.0), (0.9959, 0.9331, 1.0), (0.9441, 0.9851, 1.0)], [], [(17, 20, 5, 0), (25, 28, 21, 16), (28, 30, 31, 29, 12, 14, 15, 13, 4, 6, 7, 5, 20, 22, 23, 21), (1, 4, 13, 8), (9, 12, 29, 24), (0, 5, 7, 2), (2, 7, 6, 3), (3, 6, 4, 1), (12, 9, 11, 14), (14, 11, 10, 15), (15, 10, 8, 13), (28, 25, 27, 30), (30, 27, 26, 31), (31, 26, 24, 29), (20, 17, 19, 22), (22, 19, 18, 23), (23, 18, 16, 21), (8, 10, 11, 9, 24, 26, 27, 25, 16, 18, 19, 17, 0, 2, 3, 1)])
_uv = me_cube_010.uv_layers.new(name='UVMap')
_uv.uv.foreach_set('vector', [0.375, 0.7676, 0.625, 0.7676, 0.625, 0.9824, 0.375, 0.9824, 0.375, 0.5176, 0.625, 0.5176, 0.625, 0.7324, 0.375, 0.7324, 0.625, 0.5176, 0.6272, 0.5087, 0.6337, 0.5022, 0.6426, 0.5, 0.8574, 0.5, 0.8663, 0.5022, 0.8728, 0.5087, 0.875, 0.5176, 0.875, 0.7324, 0.8728, 0.7413, 0.8663, 0.7478, 0.8574, 0.75, 0.6426, 0.75, 0.6337, 0.7478, 0.6272, 0.7413, 0.625, 0.7324, 0.375, 0.01758, 0.625, 0.01758, 0.625, 0.2324, 0.375, 0.2324, 0.375, 0.2676, 0.625, 0.2676, 0.625, 0.4824, 0.375, 0.4824, 0.375, 0.9824, 0.625, 0.9824, 0.625, 1.0, 0.375, 1.0, 0.375, 0.0, 0.625, 0.0, 0.625, 0.008705, 0.375, 0.008705, 0.375, 0.008705, 0.625, 0.008705, 0.625, 0.01758, 0.375, 0.01758, 0.625, 0.2676, 0.375, 0.2676, 0.375, 0.2587, 0.625, 0.2587, 0.625, 0.2587, 0.375, 0.2587, 0.375, 0.2413, 0.625, 0.2413, 0.625, 0.2413, 0.375, 0.2413, 0.375, 0.2324, 0.625, 0.2324, 0.625, 0.5176, 0.375, 0.5176, 0.375, 0.5087, 0.625, 0.5087, 0.625, 0.5087, 0.375, 0.5087, 0.375, 0.4913, 0.625, 0.4913, 0.625, 0.4913, 0.375, 0.4913, 0.375, 0.4824, 0.625, 0.4824, 0.625, 0.7676, 0.375, 0.7676, 0.375, 0.7587, 0.625, 0.7587, 0.625, 0.7587, 0.375, 0.7587, 0.375, 0.7413, 0.625, 0.7413, 0.625, 0.7413, 0.375, 0.7413, 0.375, 0.7324, 0.625, 0.7324, 0.125, 0.5176, 0.1272, 0.5087, 0.1337, 0.5022, 0.1426, 0.5, 0.3574, 0.5, 0.3663, 0.5022, 0.3728, 0.5087, 0.375, 0.5176, 0.375, 0.7324, 0.3728, 0.7413, 0.3663, 0.7478, 0.3574, 0.75, 0.1426, 0.75, 0.1337, 0.7478, 0.1272, 0.7413, 0.125, 0.7324])
me_cube_010.update()
me_cube_001 = bpy.data.meshes.new('Cube.001')
me_cube_001.from_pydata([(-0.2081, -2.225, -0.2291), (-0.2081, -2.225, 0.2291), (-0.2081, 2.225, -0.2291), (-0.2081, 2.225, 0.2291), (-0.1481, -2.225, -0.2291), (-0.1481, -2.225, 0.2291), (-0.1481, 2.225, -0.2291), (-0.1481, 2.225, 0.2291), (-0.2332, -2.225, -0.752), (-0.2332, -2.225, 0.2603), (-0.1229, -2.225, 0.2603), (-0.1229, -2.225, -0.752), (-0.2332, -2.259, -0.752), (-0.2332, -2.259, 0.2603), (-0.1229, -2.259, 0.2603), (-0.1229, -2.259, -0.752), (-3.855, -2.225, -0.2291), (-3.855, -2.225, 0.2291), (-3.855, 2.225, -0.2291), (-3.855, 2.225, 0.2291), (-3.795, -2.225, -0.2291), (-3.795, -2.225, 0.2291), (-3.795, 2.225, -0.2291), (-3.795, 2.225, 0.2291), (-3.88, -2.225, -0.752), (-3.88, -2.225, 0.2603), (-3.77, -2.225, 0.2603), (-3.77, -2.225, -0.752), (-3.88, -2.259, -0.752), (-3.88, -2.259, 0.2603), (-3.77, -2.259, 0.2603), (-3.77, -2.259, -0.752), (-0.2332, -2.225, -0.7049), (-0.2332, -2.225, 0.2132), (-0.2332, -2.259, -0.7049), (-0.2332, -2.259, 0.2132), (-3.77, -2.225, 0.2132), (-3.77, -2.225, -0.7049), (-3.77, -2.259, 0.2132), (-3.77, -2.259, -0.7049), (-0.2081, 2.225, 0.2291), (-0.2081, 2.225, -0.2291), (-0.1481, 2.225, -0.2291), (-0.1481, 2.225, 0.2291), (-3.855, 2.225, 0.2291), (-3.855, 2.225, -0.2291), (-3.795, 2.225, -0.2291), (-3.795, 2.225, 0.2291), (-0.1481, 2.225, -0.2291), (-0.1481, 2.225, 0.2291), (-3.855, 2.225, 0.2291), (-3.855, 2.225, -0.2291), (-0.2081, 2.281, 0.2291), (-0.2081, 2.281, -0.2291), (-0.1481, 2.281, -0.2291), (-0.1481, 2.281, 0.2291), (-3.855, 2.281, 0.2291), (-3.855, 2.281, -0.2291), (-3.795, 2.281, -0.2291), (-3.795, 2.281, 0.2291), (-0.281, 2.281, 1.432), (-0.281, 2.281, -0.7501), (-0.1481, 2.281, -0.7501), (-0.1481, 2.281, 1.432), (-3.855, 2.281, 1.432), (-3.855, 2.281, -0.7501), (-3.722, 2.281, -0.7501), (-3.722, 2.281, 1.432), (-0.281, 2.386, 1.432), (-0.281, 2.386, -0.7501), (-0.1481, 2.386, -0.7501), (-0.1481, 2.386, 1.432), (-3.855, 2.386, 1.432), (-3.855, 2.386, -0.7501), (-3.722, 2.386, -0.7501), (-3.722, 2.386, 1.432), (-0.281, 2.344, 1.399), (-0.281, 2.311, -0.7501), (-3.722, 2.344, 1.399), (-3.722, 2.311, -0.7501), (-0.281, 2.322, 1.399), (-0.281, 2.355, -0.7501), (-3.722, 2.322, 1.399), (-3.722, 2.355, -0.7501), (-0.3988, 2.355, -0.7501), (-3.604, 2.281, -0.7501), (-3.604, 2.355, -0.7501), (-3.722, 2.281, 1.107), (-3.722, 2.344, 1.099), (-0.281, 2.311, 1.432), (-3.722, 2.311, 1.099), (-0.281, 2.344, -0.7169), (-0.281, 2.355, 1.432), (-3.722, 2.344, -0.7169), (-3.722, 2.355, 1.432), (-0.281, 2.322, -0.7169), (-3.722, 2.311, 1.432), (-3.722, 2.322, -0.7169), (-0.281, 2.281, 1.521), (-0.1481, 2.281, 1.521), (-3.855, 2.281, 1.521), (-3.722, 2.281, 1.521), (-0.281, 2.386, 1.521), (-0.1481, 2.386, 1.521), (-3.855, 2.386, 1.521), (-3.722, 2.386, 1.521), (-3.905, 2.386, 1.432), (-3.905, 2.281, 1.432), (-0.09809, 2.281, 1.432), (-0.09809, 2.386, 1.432), (-3.905, 2.386, 1.521), (-3.905, 2.281, 1.521), (-0.09809, 2.281, 1.521), (-0.09809, 2.386, 1.521)], [], [(0, 1, 3, 2), (6, 7, 5, 4), (2, 6, 4, 0), (0, 4, 11, 8), (1, 0, 8, 9), (4, 5, 10, 11), (5, 1, 9, 10), (10, 9, 13, 14), (15, 14, 13, 12), (11, 10, 14, 15), (13, 9, 33, 35), (8, 11, 15, 12), (16, 17, 19, 18), (22, 23, 21, 20), (18, 22, 20, 16), (26, 25, 29, 30), (31, 30, 29, 28), (27, 26, 36, 37), (25, 24, 28, 29), (24, 27, 31, 28), (30, 31, 39, 38), (26, 30, 38, 36), (38, 39, 34, 35), (36, 38, 35, 33), (39, 37, 32, 34), (37, 36, 33, 32), (31, 27, 37, 39), (12, 13, 35, 34), (9, 8, 32, 33), (8, 12, 34, 32), (18, 19, 44, 45), (5, 7, 3, 1), (23, 22, 46, 47), (21, 23, 19, 17), (3, 7, 43, 40), (6, 2, 41, 42), (22, 18, 45, 46), (19, 23, 47, 44), (7, 6, 42, 43), (2, 3, 40, 41), (43, 42, 48, 49), (45, 44, 50, 51), (54, 53, 61, 62), (57, 56, 64, 65), (49, 48, 54, 55), (51, 50, 56, 57), (75, 67, 96, 94), (63, 71, 109, 108), (52, 55, 63, 60), (58, 57, 65, 66), (55, 54, 62, 63), (53, 52, 60, 61), (56, 59, 67, 64), (59, 58, 66, 87, 67), (71, 70, 69, 68), (73, 72, 75, 74), (65, 64, 72, 73), (62, 61, 69, 70), (75, 72, 104, 105), (66, 65, 73, 74), (63, 62, 70, 71), (74, 75, 94, 83), (61, 60, 89, 77), (60, 68, 92, 89), (68, 69, 81, 92), (59, 56, 44, 47), (55, 52, 40, 43), (53, 54, 42, 41), (46, 45, 57, 58), (58, 59, 47, 46), (52, 53, 41, 40), (80, 95, 91, 76), (93, 97, 82, 78, 88), (66, 79, 90, 96, 67, 87), (76, 91, 77, 89), (93, 88, 90, 79), (95, 80, 92, 81), (82, 97, 83, 94), (78, 82, 94, 96), (80, 76, 89, 92), (91, 95, 81, 77), (88, 78, 96, 90), (97, 93, 79, 83), (100, 101, 105, 104), (98, 99, 103, 102), (60, 63, 99, 98), (98, 102, 105, 101), (71, 68, 102, 103), (60, 98, 101, 67), (64, 67, 101, 100), (99, 63, 108, 112), (102, 68, 75, 105), (68, 60, 67, 75), (108, 109, 113, 112), (106, 107, 111, 110), (100, 104, 110, 111), (71, 103, 113, 109), (104, 72, 106, 110), (103, 99, 112, 113), (64, 100, 111, 107), (72, 64, 107, 106)])
_uv = me_cube_001.uv_layers.new(name='UVMap')
_uv.uv.foreach_set('vector', [0.375, 0.0, 0.625, 0.0, 0.625, 0.25, 0.375, 0.25, 0.375, 0.5, 0.625, 0.5, 0.625, 0.75, 0.375, 0.75, 0.125, 0.5, 0.375, 0.5, 0.375, 0.75, 0.125, 0.75, 0.125, 0.75, 0.375, 0.75, 0.375, 0.75, 0.125, 0.75, 0.625, 0.0, 0.375, 0.0, 0.375, 0.0, 0.625, 0.0, 0.375, 0.75, 0.625, 0.75, 0.625, 0.75, 0.375, 0.75, 0.625, 0.75, 0.875, 0.75, 0.875, 0.75, 0.625, 0.75, 0.625, 0.75, 0.875, 0.75, 0.875, 0.75, 0.625, 0.75, 0.375, 0.75, 0.625, 0.75, 0.625, 1.0, 0.375, 1.0, 0.375, 0.75, 0.625, 0.75, 0.625, 0.75, 0.375, 0.75, 0.875, 0.75, 0.875, 0.75, 0.875, 0.75, 0.875, 0.75, 0.125, 0.75, 0.375, 0.75, 0.375, 0.75, 0.125, 0.75, 0.375, 0.0, 0.625, 0.0, 0.625, 0.25, 0.375, 0.25, 0.375, 0.5, 0.625, 0.5, 0.625, 0.75, 0.375, 0.75, 0.125, 0.5, 0.375, 0.5, 0.375, 0.75, 0.125, 0.75, 0.625, 0.75, 0.875, 0.75, 0.875, 0.75, 0.625, 0.75, 0.375, 0.75, 0.625, 0.75, 0.625, 1.0, 0.375, 1.0, 0.0, 0.0, 0.0, 0.0, 0.0, 0.0, 0.0, 0.0, 0.625, 0.0, 0.375, 0.0, 0.375, 0.0, 0.625, 0.0, 0.125, 0.75, 0.375, 0.75, 0.375, 0.75, 0.125, 0.75, 0.625, 0.75, 0.375, 0.75, 0.375, 0.75, 0.625, 0.75, 0.625, 0.75, 0.625, 0.75, 0.625, 0.75, 0.625, 0.75, 0.625, 0.75, 0.375, 0.75, 0.375, 1.0, 0.625, 1.0, 0.625, 0.75, 0.625, 0.75, 0.875, 0.75, 0.875, 0.75, 0.375, 0.75, 0.375, 0.75, 0.125, 0.75, 0.125, 0.75, 0.375, 0.75, 0.625, 0.75, 0.625, 0.0, 0.375, 0.0, 0.375, 0.75, 0.375, 0.75, 0.375, 0.75, 0.375, 0.75, 0.375, 1.0, 0.625, 1.0, 0.625, 1.0, 0.375, 1.0, 0.625, 0.0, 0.375, 0.0, 0.375, 0.0, 0.625, 0.0, 0.125, 0.75, 0.125, 0.75, 0.125, 0.75, 0.125, 0.75, 0.375, 0.25, 0.625, 0.25, 0.625, 0.25, 0.375, 0.25, 0.625, 0.75, 0.625, 0.5, 0.625, 0.25, 0.625, 0.0, 0.625, 0.5, 0.375, 0.5, 0.375, 0.5, 0.625, 0.5, 0.625, 0.75, 0.625, 0.5, 0.625, 0.25, 0.625, 0.0, 0.625, 0.25, 0.625, 0.5, 0.625, 0.5, 0.625, 0.25, 0.375, 0.5, 0.125, 0.5, 0.125, 0.5, 0.375, 0.5, 0.375, 0.5, 0.125, 0.5, 0.125, 0.5, 0.375, 0.5, 0.625, 0.25, 0.625, 0.5, 0.625, 0.5, 0.625, 0.25, 0.625, 0.5, 0.375, 0.5, 0.375, 0.5, 0.625, 0.5, 0.375, 0.25, 0.625, 0.25, 0.625, 0.25, 0.375, 0.25, 0.625, 0.5, 0.375, 0.5, 0.375, 0.5, 0.625, 0.5, 0.375, 0.25, 0.625, 0.25, 0.625, 0.25, 0.375, 0.25, 0.375, 0.5, 0.125, 0.5, 0.125, 0.5, 0.375, 0.5, 0.375, 0.25, 0.625, 0.25, 0.625, 0.25, 0.375, 0.25, 0.625, 0.5, 0.375, 0.5, 0.375, 0.5, 0.625, 0.5, 0.375, 0.25, 0.625, 0.25, 0.625, 0.25, 0.375, 0.25, 0.625, 0.5, 0.625, 0.5, 0.625, 0.5, 0.625, 0.5, 0.625, 0.5, 0.625, 0.5, 0.625, 0.5, 0.625, 0.5, 0.625, 0.25, 0.625, 0.5, 0.625, 0.5, 0.625, 0.25, 0.375, 0.5, 0.125, 0.5, 0.125, 0.5, 0.375, 0.5, 0.625, 0.5, 0.375, 0.5, 0.375, 0.5, 0.625, 0.5, 0.375, 0.25, 0.625, 0.25, 0.625, 0.25, 0.375, 0.25, 0.625, 0.25, 0.625, 0.5, 0.625, 0.5, 0.625, 0.25, 0.625, 0.5, 0.375, 0.5, 0.375, 0.5, 0.5878, 0.5, 0.625, 0.5, 0.625, 0.5, 0.375, 0.5, 0.375, 0.25, 0.625, 0.25, 0.125, 0.5, 0.625, 0.25, 0.625, 0.5, 0.375, 0.5, 0.375, 0.25, 0.625, 0.25, 0.625, 0.25, 0.375, 0.25, 0.375, 0.5, 0.125, 0.5, 0.125, 0.5, 0.375, 0.5, 0.625, 0.5, 0.625, 0.25, 0.625, 0.25, 0.625, 0.5, 0.375, 0.5, 0.125, 0.5, 0.125, 0.5, 0.375, 0.5, 0.625, 0.5, 0.375, 0.5, 0.375, 0.5, 0.625, 0.5, 0.375, 0.5, 0.625, 0.5, 0.625, 0.5, 0.375, 0.5, 0.375, 0.25, 0.625, 0.25, 0.625, 0.25, 0.375, 0.25, 0.625, 0.25, 0.625, 0.25, 0.625, 0.25, 0.625, 0.25, 0.625, 0.25, 0.375, 0.25, 0.375, 0.25, 0.625, 0.25, 0.625, 0.5, 0.625, 0.25, 0.625, 0.25, 0.625, 0.5, 0.625, 0.5, 0.625, 0.25, 0.625, 0.25, 0.625, 0.5, 0.125, 0.5, 0.375, 0.5, 0.375, 0.5, 0.125, 0.5, 0.375, 0.5, 0.125, 0.5, 0.125, 0.5, 0.375, 0.5, 0.375, 0.5, 0.625, 0.5, 0.625, 0.5, 0.375, 0.5, 0.625, 0.25, 0.375, 0.25, 0.375, 0.25, 0.625, 0.25, 0.6212, 0.25, 0.3788, 0.25, 0.3788, 0.25, 0.6212, 0.25, 0.2822, 0.3726, 0.09666, 0.1274, 0.5795, 0.4645, 0.6048, 0.486, 0.445, 0.3787, 0.375, 0.5, 0.0, 0.0, 0.0, 0.0, 0.625, 0.5, 0.625, 0.5, 0.5878, 0.5, 0.6212, 0.25, 0.3788, 0.25, 0.375, 0.25, 0.625, 0.25, 0.2822, 0.3726, 0.445, 0.3787, 0.0, 0.0, 0.0, 0.0, 0.3788, 0.25, 0.6212, 0.25, 0.625, 0.25, 0.375, 0.25, 0.5795, 0.4645, 0.09666, 0.1274, 0.375, 0.5, 0.625, 0.5, 0.6048, 0.486, 0.5795, 0.4645, 0.625, 0.5, 0.625, 0.5, 0.6212, 0.25, 0.6212, 0.25, 0.625, 0.25, 0.625, 0.25, 0.3788, 0.25, 0.3788, 0.25, 0.375, 0.25, 0.375, 0.25, 0.445, 0.3787, 0.6048, 0.486, 0.625, 0.5, 0.0, 0.0, 0.09666, 0.1274, 0.2822, 0.3726, 0.0, 0.0, 0.375, 0.5, 0.625, 0.25, 0.625, 0.5, 0.625, 0.5, 0.625, 0.25, 0.625, 0.25, 0.625, 0.5, 0.625, 0.5, 0.625, 0.25, 0.625, 0.25, 0.625, 0.5, 0.625, 0.5, 0.625, 0.25, 0.625, 0.25, 0.625, 0.25, 0.625, 0.5, 0.625, 0.5, 0.625, 0.5, 0.625, 0.25, 0.625, 0.25, 0.625, 0.5, 0.625, 0.25, 0.625, 0.25, 0.625, 0.5, 0.625, 0.5, 0.625, 0.25, 0.625, 0.5, 0.625, 0.5, 0.625, 0.25, 0.625, 0.5, 0.625, 0.5, 0.625, 0.5, 0.625, 0.5, 0.625, 0.25, 0.625, 0.25, 0.625, 0.5, 0.625, 0.5, 0.625, 0.25, 0.625, 0.25, 0.625, 0.5, 0.625, 0.5, 0.625, 0.5, 0.625, 0.5, 0.625, 0.5, 0.625, 0.5, 0.625, 0.25, 0.625, 0.25, 0.625, 0.25, 0.625, 0.25, 0.625, 0.25, 0.625, 0.25, 0.625, 0.25, 0.625, 0.25, 0.625, 0.5, 0.625, 0.5, 0.625, 0.5, 0.625, 0.5, 0.625, 0.25, 0.625, 0.25, 0.625, 0.25, 0.625, 0.25, 0.625, 0.5, 0.625, 0.5, 0.625, 0.5, 0.625, 0.5, 0.625, 0.25, 0.625, 0.25, 0.625, 0.25, 0.625, 0.25, 0.625, 0.25, 0.625, 0.25, 0.625, 0.25, 0.625, 0.25])
me_cube_001.update()
me_cube_007 = bpy.data.meshes.new('Cube.007')
me_cube_007.from_pydata([(-3.728, 2.363, 1.415), (-3.728, 2.303, 1.415), (-0.3005, 2.363, 1.415), (-0.3005, 2.303, 1.415), (-3.728, 2.363, 1.154), (-3.728, 2.363, 0.2284), (-3.728, 2.363, -0.2346), (-3.728, 2.303, -0.2346), (-3.728, 2.303, 0.2284), (-3.728, 2.303, 1.154), (-0.3005, 2.303, -0.2346), (-0.3005, 2.303, 0.2284), (-0.3005, 2.303, 1.154), (-0.3005, 2.363, -0.2346), (-0.3005, 2.363, 0.2284), (-0.3005, 2.363, 1.154), (-0.4134, 2.303, 1.415), (-1.959, 2.303, 1.415), (-2.069, 2.303, 1.415), (-3.615, 2.303, 1.415), (-3.615, 2.363, 1.415), (-2.069, 2.363, 1.415), (-1.959, 2.363, 1.415), (-0.4134, 2.363, 1.415), (-0.4134, 2.363, 1.154), (-1.959, 2.363, 1.154), (-2.069, 2.363, 1.154), (-3.615, 2.363, 1.154), (-0.4134, 2.363, 0.2284), (-1.959, 2.363, 0.2284), (-2.069, 2.363, 0.2284), (-3.615, 2.363, 0.2284), (-0.4134, 2.363, -0.2346), (-1.959, 2.363, -0.2346), (-2.069, 2.363, -0.2346), (-3.615, 2.363, -0.2346), (-3.615, 2.303, 1.154), (-2.069, 2.303, 1.154), (-1.959, 2.303, 1.154), (-0.4134, 2.303, 1.154), (-3.615, 2.303, 0.2284), (-2.069, 2.303, 0.2284), (-1.959, 2.303, 0.2284), (-0.4134, 2.303, 0.2284), (-3.615, 2.303, -0.2346), (-2.069, 2.303, -0.2346), (-1.959, 2.303, -0.2346), (-0.4134, 2.303, -0.2346), (-3.615, 2.345, 1.154), (-2.069, 2.345, 1.154), (-1.959, 2.345, 1.154), (-0.4134, 2.345, 1.154), (-3.615, 2.345, 0.2284), (-2.069, 2.345, 0.2284), (-1.959, 2.345, 0.2284), (-0.4134, 2.345, 0.2284), (-0.4134, 2.33, 1.154), (-1.959, 2.33, 1.154), (-2.069, 2.33, 1.154), (-3.615, 2.33, 1.154), (-0.4134, 2.33, 0.2284), (-1.959, 2.33, 0.2284), (-2.069, 2.33, 0.2284), (-3.615, 2.33, 0.2284)], [], [(16, 3, 2, 23), (20, 27, 4, 0), (40, 36, 27, 31), (31, 35, 6, 5), (3, 12, 15, 2), (12, 11, 14, 15), (11, 10, 13, 14), (16, 39, 12, 3), (28, 24, 39, 43), (43, 47, 10, 11), (0, 4, 9, 1), (4, 5, 8, 9), (5, 6, 7, 8), (8, 7, 44, 40), (40, 44, 45, 41), (41, 45, 46, 42), (42, 46, 47, 43), (8, 40, 31, 5), (40, 41, 53, 52), (41, 42, 29, 30), (36, 40, 52, 48), (1, 9, 36, 19), (19, 36, 37, 18), (18, 37, 38, 17), (17, 38, 39, 16), (14, 13, 32, 28), (28, 32, 33, 29), (29, 33, 34, 30), (30, 34, 35, 31), (14, 28, 43, 11), (24, 28, 60, 56), (37, 41, 30, 26), (26, 30, 62, 58), (2, 15, 24, 23), (23, 24, 25, 22), (22, 25, 26, 21), (21, 26, 27, 20), (1, 19, 20, 0), (19, 18, 21, 20), (18, 17, 22, 21), (17, 16, 23, 22), (42, 38, 25, 29), (38, 37, 26, 25), (24, 15, 12, 39), (36, 9, 4, 27), (48, 52, 53, 49), (50, 54, 55, 51), (39, 38, 50, 51), (37, 36, 48, 49), (43, 39, 51, 55), (41, 37, 49, 53), (38, 42, 54, 50), (42, 43, 55, 54), (56, 60, 61, 57), (58, 62, 63, 59), (30, 31, 63, 62), (28, 29, 61, 60), (27, 26, 58, 59), (25, 24, 56, 57), (31, 27, 59, 63), (29, 25, 57, 61)])
_uv = me_cube_007.uv_layers.new(name='UVMap')
_uv.uv.foreach_set('vector', [0.325, 0.5, 0.375, 0.5, 0.375, 0.75, 0.325, 0.75, 0.375, 0.95, 0.4375, 0.95, 0.4375, 1.0, 0.375, 1.0, 0.5, 0.3, 0.4375, 0.3, 0.4375, 0.95, 0.5, 0.95, 0.5, 0.95, 0.5625, 0.95, 0.5625, 1.0, 0.5, 1.0, 0.375, 0.5, 0.4375, 0.5, 0.4375, 0.75, 0.375, 0.75, 0.4375, 0.5, 0.5, 0.5, 0.5, 0.75, 0.4375, 0.75, 0.5, 0.5, 0.5625, 0.5, 0.5625, 0.75, 0.5, 0.75, 0.375, 0.45, 0.4375, 0.45, 0.4375, 0.5, 0.375, 0.5, 0.5, 0.8, 0.4375, 0.8, 0.4375, 0.45, 0.5, 0.45, 0.5, 0.45, 0.5625, 0.45, 0.5625, 0.5, 0.5, 0.5, 0.375, 0.0, 0.4375, 0.0, 0.4375, 0.25, 0.375, 0.25, 0.4375, 0.0, 0.5, 0.0, 0.5, 0.25, 0.4375, 0.25, 0.5, 0.0, 0.5625, 0.0, 0.5625, 0.25, 0.5, 0.25, 0.5, 0.25, 0.5625, 0.25, 0.5625, 0.3, 0.5, 0.3, 0.5, 0.3, 0.5625, 0.3, 0.5625, 0.35, 0.5, 0.35, 0.5, 0.35, 0.5625, 0.35, 0.5625, 0.4, 0.5, 0.4, 0.5, 0.4, 0.5625, 0.4, 0.5625, 0.45, 0.5, 0.45, 0.5, 0.25, 0.5, 0.3, 0.5, 0.95, 0.5, 1.0, 0.5, 0.3, 0.5, 0.35, 0.5, 0.35, 0.5, 0.3, 0.5, 0.35, 0.5, 0.4, 0.5, 0.85, 0.5, 0.9, 0.4375, 0.3, 0.5, 0.3, 0.5, 0.3, 0.4375, 0.3, 0.375, 0.25, 0.4375, 0.25, 0.4375, 0.3, 0.375, 0.3, 0.375, 0.3, 0.4375, 0.3, 0.4375, 0.35, 0.375, 0.35, 0.375, 0.35, 0.4375, 0.35, 0.4375, 0.4, 0.375, 0.4, 0.375, 0.4, 0.4375, 0.4, 0.4375, 0.45, 0.375, 0.45, 0.5, 0.75, 0.5625, 0.75, 0.5625, 0.8, 0.5, 0.8, 0.5, 0.8, 0.5625, 0.8, 0.5625, 0.85, 0.5, 0.85, 0.5, 0.85, 0.5625, 0.85, 0.5625, 0.9, 0.5, 0.9, 0.5, 0.9, 0.5625, 0.9, 0.5625, 0.95, 0.5, 0.95, 0.5, 0.75, 0.5, 0.8, 0.5, 0.45, 0.5, 0.5, 0.4375, 0.8, 0.5, 0.8, 0.5, 0.8, 0.4375, 0.8, 0.4375, 0.35, 0.5, 0.35, 0.5, 0.9, 0.4375, 0.9, 0.4375, 0.9, 0.5, 0.9, 0.5, 0.9, 0.4375, 0.9, 0.375, 0.75, 0.4375, 0.75, 0.4375, 0.8, 0.375, 0.8, 0.375, 0.8, 0.4375, 0.8, 0.4375, 0.85, 0.375, 0.85, 0.375, 0.85, 0.4375, 0.85, 0.4375, 0.9, 0.375, 0.9, 0.375, 0.9, 0.4375, 0.9, 0.4375, 0.95, 0.375, 0.95, 0.125, 0.5, 0.175, 0.5, 0.175, 0.75, 0.125, 0.75, 0.175, 0.5, 0.225, 0.5, 0.225, 0.75, 0.175, 0.75, 0.225, 0.5, 0.275, 0.5, 0.275, 0.75, 0.225, 0.75, 0.275, 0.5, 0.325, 0.5, 0.325, 0.75, 0.275, 0.75, 0.5, 0.4, 0.4375, 0.4, 0.4375, 0.85, 0.5, 0.85, 0.4375, 0.4, 0.4375, 0.35, 0.4375, 0.9, 0.4375, 0.85, 0.4375, 0.8, 0.4375, 0.75, 0.4375, 0.5, 0.4375, 0.45, 0.4375, 0.3, 0.4375, 0.25, 0.4375, 1.0, 0.4375, 0.95, 0.4375, 0.3, 0.5, 0.3, 0.5, 0.35, 0.4375, 0.35, 0.4375, 0.4, 0.5, 0.4, 0.5, 0.45, 0.4375, 0.45, 0.4375, 0.45, 0.4375, 0.4, 0.4375, 0.4, 0.4375, 0.45, 0.4375, 0.35, 0.4375, 0.3, 0.4375, 0.3, 0.4375, 0.35, 0.5, 0.45, 0.4375, 0.45, 0.4375, 0.45, 0.5, 0.45, 0.5, 0.35, 0.4375, 0.35, 0.4375, 0.35, 0.5, 0.35, 0.4375, 0.4, 0.5, 0.4, 0.5, 0.4, 0.4375, 0.4, 0.5, 0.4, 0.5, 0.45, 0.5, 0.45, 0.5, 0.4, 0.4375, 0.8, 0.5, 0.8, 0.5, 0.85, 0.4375, 0.85, 0.4375, 0.9, 0.5, 0.9, 0.5, 0.95, 0.4375, 0.95, 0.5, 0.9, 0.5, 0.95, 0.5, 0.95, 0.5, 0.9, 0.5, 0.8, 0.5, 0.85, 0.5, 0.85, 0.5, 0.8, 0.4375, 0.95, 0.4375, 0.9, 0.4375, 0.9, 0.4375, 0.95, 0.4375, 0.85, 0.4375, 0.8, 0.4375, 0.8, 0.4375, 0.85, 0.5, 0.95, 0.4375, 0.95, 0.4375, 0.95, 0.5, 0.95, 0.5, 0.85, 0.4375, 0.85, 0.4375, 0.85, 0.5, 0.85])
me_cube_007.update()
me_cylinder_003 = bpy.data.meshes.new('Cylinder.003')
me_cylinder_003.from_pydata([(0.0, 0.6623, -0.7629), (1.863e-09, 0.6623, 0.7629), (0.3839, 0.5934, -0.7923), (0.3839, 0.5934, 0.7923), (0.5491, 0.2913, -0.824), (0.5491, 0.2913, 0.824), (0.5491, -0.2913, -0.824), (0.5491, -0.2913, 0.824), (0.3839, -0.5934, -0.7923), (0.3839, -0.5934, 0.7923), (-3.725e-09, -0.6623, -0.7629), (5.588e-09, -0.6623, 0.7629), (-0.3839, -0.5934, -0.7923), (-0.3839, -0.5934, 0.7923), (-0.5491, -0.2913, -0.824), (-0.5491, -0.2913, 0.824), (-0.5491, 0.2913, -0.824), (-0.5491, 0.2913, 0.824), (-0.3839, 0.5934, -0.7923), (-0.3839, 0.5934, 0.7923), (2.212e-09, 0.7474, -0.3066), (1.735e-08, 0.7474, 0.3066), (0.4424, 0.6692, 0.3248), (0.4424, 0.6692, -0.3248), (0.6197, 0.3512, 0.3411), (0.6197, 0.3512, -0.3411), (0.6197, -0.3512, 0.3411), (0.6197, -0.3512, -0.3411), (0.4424, -0.6692, 0.3248), (0.4424, -0.6692, -0.3248), (1.304e-08, -0.7474, 0.3066), (3.725e-09, -0.7474, -0.3066), (-0.4424, -0.6692, 0.3248), (-0.4424, -0.6692, -0.3248), (-0.6197, -0.3512, 0.3411), (-0.6197, -0.3512, -0.3411), (-0.6197, 0.3512, 0.3411), (-0.6197, 0.3512, -0.3411), (-0.4424, 0.6692, 0.3248), (-0.4424, 0.6692, -0.3248), (0.1873, 0.573, -0.8282), (0.1873, 0.573, 0.8246), (1.118e-08, 0.7569, 0.5871), (0.4464, 0.6778, -0.6191), (0.4383, 0.4328, -0.8402), (0.4383, 0.4328, 0.8426), (0.6277, 0.3517, -0.6488), (0.5019, 7.916e-08, -0.8451), (0.5019, 8.754e-08, 0.85), (0.6277, -0.3517, -0.6488), (0.4383, -0.4328, -0.8402), (0.4383, -0.4328, 0.8426), (0.4464, -0.6778, -0.6191), (0.1873, -0.573, -0.8282), (0.1873, -0.573, 0.8246), (-2.794e-09, -0.7569, -0.5871), (-0.1873, -0.573, -0.8282), (-0.1873, -0.573, 0.8246), (-0.4464, -0.6778, -0.6191), (-0.4383, -0.4328, -0.8402), (-0.4383, -0.4328, 0.8426), (-0.6277, -0.3517, -0.6488), (-0.5019, 7.823e-08, -0.8451), (-0.5019, 7.823e-08, 0.85), (-0.6277, 0.3517, -0.6488), (-0.4383, 0.4328, -0.8402), (-0.4383, 0.4328, 0.8426), (-0.4464, 0.6778, -0.6191), (-0.1873, 0.573, -0.8282), (-0.1873, 0.573, 0.8246), (2.794e-09, 0.7569, -0.5871), (1.467e-08, 0.7348, 4.047e-07), (0.4464, 0.6778, 0.6191), (0.435, 0.6579, 1.439e-07), (0.6277, 0.3517, 0.6488), (0.6093, 0.3453, -1.653e-07), (0.6277, -0.3517, 0.6488), (0.6093, -0.3453, -1.774e-07), (0.4464, -0.6778, 0.6191), (0.435, -0.6579, 1.262e-07), (1.187e-08, -0.7569, 0.5871), (1.595e-08, -0.7348, 3.478e-07), (-0.4464, -0.6778, 0.6191), (-0.435, -0.6579, 1.29e-07), (-0.6277, -0.3517, 0.6488), (-0.6093, -0.3453, -1.653e-07), (-0.6277, 0.3517, 0.6488), (-0.6093, 0.3453, -1.774e-07), (-0.4464, 0.6778, 0.6191), (-0.435, 0.6579, 1.527e-07), (-0.2439, 0.7272, -0.3127), (-0.2439, 0.7272, 0.3127), (-0.5625, 0.564, -0.3349), (-0.5625, 0.564, 0.3349), (-0.6373, 9.313e-09, -0.3432), (-0.6373, 1.211e-08, 0.3432), (-0.5625, -0.564, -0.3349), (-0.5625, -0.564, 0.3349), (-0.2439, -0.7272, -0.3127), (-0.2439, -0.7272, 0.3127), (0.2439, -0.7272, -0.3127), (0.2439, -0.7272, 0.3127), (0.5625, -0.564, -0.3349), (0.5625, -0.564, 0.3349), (0.6373, 7.451e-09, -0.3432), (0.6373, 1.583e-08, 0.3432), (0.5625, 0.564, -0.3349), (0.5625, 0.564, 0.3349), (0.2439, 0.7272, -0.3127), (0.2439, 0.7272, 0.3127), (0.2447, 0.7312, 0.601), (0.565, 0.5658, 0.6408), (0.6407, 2.468e-08, 0.6559), (0.565, -0.5658, 0.6408), (0.2447, -0.7312, 0.601), (-0.2447, -0.7312, 0.601), (-0.565, -0.5658, 0.6408), (-0.6407, 2.002e-08, 0.6559), (2.264e-08, 2.331e-07, 0.8821), (-0.565, 0.5658, 0.6408), (-0.2447, 0.7312, 0.601), (-1.361e-08, 2.328e-07, -0.8665), (-0.2447, 0.7312, -0.601), (-0.2398, 0.715, 3.274e-07), (-0.565, 0.5658, -0.6408), (-0.5531, 0.5545, -3.917e-08), (-0.6407, 2.235e-08, -0.6559), (-0.6266, 1.572e-08, -2.187e-07), (-0.565, -0.5658, -0.6408), (-0.5531, -0.5545, -4.022e-08), (-0.2447, -0.7312, -0.601), (-0.2398, -0.715, 2.876e-07), (0.2447, -0.7312, -0.601), (0.2398, -0.715, 2.88e-07), (0.565, -0.5658, -0.6408), (0.5531, -0.5545, -4.08e-08), (0.6407, 2.421e-08, -0.6559), (0.6266, -2.357e-09, -2.187e-07), (0.565, 0.5658, -0.6408), (0.5531, 0.5545, -4.022e-08), (0.2447, 0.7312, -0.601), (0.2398, 0.715, 3.194e-07)], [], [(21, 42, 110, 109), (42, 1, 41, 110), (110, 41, 3, 72), (109, 110, 72, 22), (22, 72, 111, 107), (72, 3, 45, 111), (111, 45, 5, 74), (107, 111, 74, 24), (24, 74, 112, 105), (74, 5, 48, 112), (112, 48, 7, 76), (105, 112, 76, 26), (26, 76, 113, 103), (76, 7, 51, 113), (113, 51, 9, 78), (103, 113, 78, 28), (28, 78, 114, 101), (78, 9, 54, 114), (114, 54, 11, 80), (101, 114, 80, 30), (30, 80, 115, 99), (80, 11, 57, 115), (115, 57, 13, 82), (99, 115, 82, 32), (32, 82, 116, 97), (82, 13, 60, 116), (116, 60, 15, 84), (97, 116, 84, 34), (34, 84, 117, 95), (84, 15, 63, 117), (117, 63, 17, 86), (95, 117, 86, 36), (3, 41, 118, 45), (1, 69, 118, 41), (19, 66, 118, 69), (17, 63, 118, 66), (15, 60, 118, 63), (13, 57, 118, 60), (11, 54, 118, 57), (9, 51, 118, 54), (7, 48, 118, 51), (5, 45, 118, 48), (36, 86, 119, 93), (86, 17, 66, 119), (119, 66, 19, 88), (93, 119, 88, 38), (38, 88, 120, 91), (88, 19, 69, 120), (120, 69, 1, 42), (91, 120, 42, 21), (0, 40, 121, 68), (2, 44, 121, 40), (4, 47, 121, 44), (6, 50, 121, 47), (8, 53, 121, 50), (10, 56, 121, 53), (12, 59, 121, 56), (14, 62, 121, 59), (16, 65, 121, 62), (18, 68, 121, 65), (18, 67, 122, 68), (67, 39, 90, 122), (122, 90, 20, 70), (68, 122, 70, 0), (39, 89, 123, 90), (89, 38, 91, 123), (123, 91, 21, 71), (90, 123, 71, 20), (16, 64, 124, 65), (64, 37, 92, 124), (124, 92, 39, 67), (65, 124, 67, 18), (37, 87, 125, 92), (87, 36, 93, 125), (125, 93, 38, 89), (92, 125, 89, 39), (14, 61, 126, 62), (61, 35, 94, 126), (126, 94, 37, 64), (62, 126, 64, 16), (35, 85, 127, 94), (85, 34, 95, 127), (127, 95, 36, 87), (94, 127, 87, 37), (12, 58, 128, 59), (58, 33, 96, 128), (128, 96, 35, 61), (59, 128, 61, 14), (33, 83, 129, 96), (83, 32, 97, 129), (129, 97, 34, 85), (96, 129, 85, 35), (10, 55, 130, 56), (55, 31, 98, 130), (130, 98, 33, 58), (56, 130, 58, 12), (31, 81, 131, 98), (81, 30, 99, 131), (131, 99, 32, 83), (98, 131, 83, 33), (8, 52, 132, 53), (52, 29, 100, 132), (132, 100, 31, 55), (53, 132, 55, 10), (29, 79, 133, 100), (79, 28, 101, 133), (133, 101, 30, 81), (100, 133, 81, 31), (6, 49, 134, 50), (49, 27, 102, 134), (134, 102, 29, 52), (50, 134, 52, 8), (27, 77, 135, 102), (77, 26, 103, 135), (135, 103, 28, 79), (102, 135, 79, 29), (4, 46, 136, 47), (46, 25, 104, 136), (136, 104, 27, 49), (47, 136, 49, 6), (25, 75, 137, 104), (75, 24, 105, 137), (137, 105, 26, 77), (104, 137, 77, 27), (2, 43, 138, 44), (43, 23, 106, 138), (138, 106, 25, 46), (44, 138, 46, 4), (23, 73, 139, 106), (73, 22, 107, 139), (139, 107, 24, 75), (106, 139, 75, 25), (0, 70, 140, 40), (70, 20, 108, 140), (140, 108, 23, 43), (40, 140, 43, 2), (20, 71, 141, 108), (71, 21, 109, 141), (141, 109, 22, 73), (108, 141, 73, 23)])
_uv = me_cylinder_003.uv_layers.new(name='UVMap')
_uv.uv.foreach_set('vector', [1.0, 0.8333, 1.0, 0.9167, 0.95, 0.9167, 0.95, 0.8333, 1.0, 0.9167, 1.0, 1.0, 0.95, 1.0, 0.95, 0.9167, 0.95, 0.9167, 0.95, 1.0, 0.9, 1.0, 0.9, 0.9167, 0.95, 0.8333, 0.95, 0.9167, 0.9, 0.9167, 0.9, 0.8333, 0.9, 0.8333, 0.9, 0.9167, 0.85, 0.9167, 0.85, 0.8333, 0.9, 0.9167, 0.9, 1.0, 0.85, 1.0, 0.85, 0.9167, 0.85, 0.9167, 0.85, 1.0, 0.8, 1.0, 0.8, 0.9167, 0.85, 0.8333, 0.85, 0.9167, 0.8, 0.9167, 0.8, 0.8333, 0.8, 0.8333, 0.8, 0.9167, 0.75, 0.9167, 0.75, 0.8333, 0.8, 0.9167, 0.8, 1.0, 0.75, 1.0, 0.75, 0.9167, 0.75, 0.9167, 0.75, 1.0, 0.7, 1.0, 0.7, 0.9167, 0.75, 0.8333, 0.75, 0.9167, 0.7, 0.9167, 0.7, 0.8333, 0.7, 0.8333, 0.7, 0.9167, 0.65, 0.9167, 0.65, 0.8333, 0.7, 0.9167, 0.7, 1.0, 0.65, 1.0, 0.65, 0.9167, 0.65, 0.9167, 0.65, 1.0, 0.6, 1.0, 0.6, 0.9167, 0.65, 0.8333, 0.65, 0.9167, 0.6, 0.9167, 0.6, 0.8333, 0.6, 0.8333, 0.6, 0.9167, 0.55, 0.9167, 0.55, 0.8333, 0.6, 0.9167, 0.6, 1.0, 0.55, 1.0, 0.55, 0.9167, 0.55, 0.9167, 0.55, 1.0, 0.5, 1.0, 0.5, 0.9167, 0.55, 0.8333, 0.55, 0.9167, 0.5, 0.9167, 0.5, 0.8333, 0.5, 0.8333, 0.5, 0.9167, 0.45, 0.9167, 0.45, 0.8333, 0.5, 0.9167, 0.5, 1.0, 0.45, 1.0, 0.45, 0.9167, 0.45, 0.9167, 0.45, 1.0, 0.4, 1.0, 0.4, 0.9167, 0.45, 0.8333, 0.45, 0.9167, 0.4, 0.9167, 0.4, 0.8333, 0.4, 0.8333, 0.4, 0.9167, 0.35, 0.9167, 0.35, 0.8333, 0.4, 0.9167, 0.4, 1.0, 0.35, 1.0, 0.35, 0.9167, 0.35, 0.9167, 0.35, 1.0, 0.3, 1.0, 0.3, 0.9167, 0.35, 0.8333, 0.35, 0.9167, 0.3, 0.9167, 0.3, 0.8333, 0.3, 0.8333, 0.3, 0.9167, 0.25, 0.9167, 0.25, 0.8333, 0.3, 0.9167, 0.3, 1.0, 0.25, 1.0, 0.25, 0.9167, 0.25, 0.9167, 0.25, 1.0, 0.2, 1.0, 0.2, 0.9167, 0.25, 0.8333, 0.25, 0.9167, 0.2, 0.9167, 0.2, 0.8333, 0.3911, 0.4442, 0.3205, 0.4671, 0.25, 0.25, 0.4347, 0.3842, 0.25, 0.49, 0.1795, 0.4671, 0.25, 0.25, 0.3205, 0.4671, 0.1089, 0.4442, 0.06534, 0.3842, 0.25, 0.25, 0.1795, 0.4671, 0.02175, 0.3242, 0.02175, 0.25, 0.25, 0.25, 0.06534, 0.3842, 0.02175, 0.1758, 0.06534, 0.1158, 0.25, 0.25, 0.02175, 0.25, 0.1089, 0.05584, 0.1795, 0.03292, 0.25, 0.25, 0.06534, 0.1158, 0.25, 0.01, 0.3205, 0.03292, 0.25, 0.25, 0.1795, 0.03292, 0.3911, 0.05584, 0.4347, 0.1158, 0.25, 0.25, 0.3205, 0.03292, 0.4783, 0.1758, 0.4783, 0.25, 0.25, 0.25, 0.4347, 0.1158, 0.4783, 0.3242, 0.4347, 0.3842, 0.25, 0.25, 0.4783, 0.25, 0.2, 0.8333, 0.2, 0.9167, 0.15, 0.9167, 0.15, 0.8333, 0.2, 0.9167, 0.2, 1.0, 0.15, 1.0, 0.15, 0.9167, 0.15, 0.9167, 0.15, 1.0, 0.1, 1.0, 0.1, 0.9167, 0.15, 0.8333, 0.15, 0.9167, 0.1, 0.9167, 0.1, 0.8333, 0.1, 0.8333, 0.1, 0.9167, 0.05, 0.9167, 0.05, 0.8333, 0.1, 0.9167, 0.1, 1.0, 0.05, 1.0, 0.05, 0.9167, 0.05, 0.9167, 0.05, 1.0, -7.451e-08, 1.0, -7.451e-08, 0.9167, 0.05, 0.8333, 0.05, 0.9167, -7.451e-08, 0.9167, -7.451e-08, 0.8333, 0.75, 0.49, 0.8205, 0.4671, 0.75, 0.25, 0.6795, 0.4671, 0.8911, 0.4442, 0.9347, 0.3842, 0.75, 0.25, 0.8205, 0.4671, 0.9783, 0.3242, 0.9783, 0.25, 0.75, 0.25, 0.9347, 0.3842, 0.9783, 0.1758, 0.9347, 0.1158, 0.75, 0.25, 0.9783, 0.25, 0.8911, 0.05584, 0.8205, 0.03292, 0.75, 0.25, 0.9347, 0.1158, 0.75, 0.01, 0.6795, 0.03292, 0.75, 0.25, 0.8205, 0.03292, 0.6089, 0.05584, 0.5653, 0.1158, 0.75, 0.25, 0.6795, 0.03292, 0.5217, 0.1758, 0.5217, 0.25, 0.75, 0.25, 0.5653, 0.1158, 0.5217, 0.3242, 0.5653, 0.3842, 0.75, 0.25, 0.5217, 0.25, 0.6089, 0.4442, 0.6795, 0.4671, 0.75, 0.25, 0.5653, 0.3842, 0.1, 0.5, 0.1, 0.5833, 0.05, 0.5833, 0.05, 0.5, 0.1, 0.5833, 0.1, 0.6667, 0.05, 0.6667, 0.05, 0.5833, 0.05, 0.5833, 0.05, 0.6667, -7.451e-08, 0.6667, -7.451e-08, 0.5833, 0.05, 0.5, 0.05, 0.5833, -7.451e-08, 0.5833, -7.451e-08, 0.5, 0.1, 0.6667, 0.1, 0.75, 0.05, 0.75, 0.05, 0.6667, 0.1, 0.75, 0.1, 0.8333, 0.05, 0.8333, 0.05, 0.75, 0.05, 0.75, 0.05, 0.8333, -7.451e-08, 0.8333, -7.451e-08, 0.75, 0.05, 0.6667, 0.05, 0.75, -7.451e-08, 0.75, -7.451e-08, 0.6667, 0.2, 0.5, 0.2, 0.5833, 0.15, 0.5833, 0.15, 0.5, 0.2, 0.5833, 0.2, 0.6667, 0.15, 0.6667, 0.15, 0.5833, 0.15, 0.5833, 0.15, 0.6667, 0.1, 0.6667, 0.1, 0.5833, 0.15, 0.5, 0.15, 0.5833, 0.1, 0.5833, 0.1, 0.5, 0.2, 0.6667, 0.2, 0.75, 0.15, 0.75, 0.15, 0.6667, 0.2, 0.75, 0.2, 0.8333, 0.15, 0.8333, 0.15, 0.75, 0.15, 0.75, 0.15, 0.8333, 0.1, 0.8333, 0.1, 0.75, 0.15, 0.6667, 0.15, 0.75, 0.1, 0.75, 0.1, 0.6667, 0.3, 0.5, 0.3, 0.5833, 0.25, 0.5833, 0.25, 0.5, 0.3, 0.5833, 0.3, 0.6667, 0.25, 0.6667, 0.25, 0.5833, 0.25, 0.5833, 0.25, 0.6667, 0.2, 0.6667, 0.2, 0.5833, 0.25, 0.5, 0.25, 0.5833, 0.2, 0.5833, 0.2, 0.5, 0.3, 0.6667, 0.3, 0.75, 0.25, 0.75, 0.25, 0.6667, 0.3, 0.75, 0.3, 0.8333, 0.25, 0.8333, 0.25, 0.75, 0.25, 0.75, 0.25, 0.8333, 0.2, 0.8333, 0.2, 0.75, 0.25, 0.6667, 0.25, 0.75, 0.2, 0.75, 0.2, 0.6667, 0.4, 0.5, 0.4, 0.5833, 0.35, 0.5833, 0.35, 0.5, 0.4, 0.5833, 0.4, 0.6667, 0.35, 0.6667, 0.35, 0.5833, 0.35, 0.5833, 0.35, 0.6667, 0.3, 0.6667, 0.3, 0.5833, 0.35, 0.5, 0.35, 0.5833, 0.3, 0.5833, 0.3, 0.5, 0.4, 0.6667, 0.4, 0.75, 0.35, 0.75, 0.35, 0.6667, 0.4, 0.75, 0.4, 0.8333, 0.35, 0.8333, 0.35, 0.75, 0.35, 0.75, 0.35, 0.8333, 0.3, 0.8333, 0.3, 0.75, 0.35, 0.6667, 0.35, 0.75, 0.3, 0.75, 0.3, 0.6667, 0.5, 0.5, 0.5, 0.5833, 0.45, 0.5833, 0.45, 0.5, 0.5, 0.5833, 0.5, 0.6667, 0.45, 0.6667, 0.45, 0.5833, 0.45, 0.5833, 0.45, 0.6667, 0.4, 0.6667, 0.4, 0.5833, 0.45, 0.5, 0.45, 0.5833, 0.4, 0.5833, 0.4, 0.5, 0.5, 0.6667, 0.5, 0.75, 0.45, 0.75, 0.45, 0.6667, 0.5, 0.75, 0.5, 0.8333, 0.45, 0.8333, 0.45, 0.75, 0.45, 0.75, 0.45, 0.8333, 0.4, 0.8333, 0.4, 0.75, 0.45, 0.6667, 0.45, 0.75, 0.4, 0.75, 0.4, 0.6667, 0.6, 0.5, 0.6, 0.5833, 0.55, 0.5833, 0.55, 0.5, 0.6, 0.5833, 0.6, 0.6667, 0.55, 0.6667, 0.55, 0.5833, 0.55, 0.5833, 0.55, 0.6667, 0.5, 0.6667, 0.5, 0.5833, 0.55, 0.5, 0.55, 0.5833, 0.5, 0.5833, 0.5, 0.5, 0.6, 0.6667, 0.6, 0.75, 0.55, 0.75, 0.55, 0.6667, 0.6, 0.75, 0.6, 0.8333, 0.55, 0.8333, 0.55, 0.75, 0.55, 0.75, 0.55, 0.8333, 0.5, 0.8333, 0.5, 0.75, 0.55, 0.6667, 0.55, 0.75, 0.5, 0.75, 0.5, 0.6667, 0.7, 0.5, 0.7, 0.5833, 0.65, 0.5833, 0.65, 0.5, 0.7, 0.5833, 0.7, 0.6667, 0.65, 0.6667, 0.65, 0.5833, 0.65, 0.5833, 0.65, 0.6667, 0.6, 0.6667, 0.6, 0.5833, 0.65, 0.5, 0.65, 0.5833, 0.6, 0.5833, 0.6, 0.5, 0.7, 0.6667, 0.7, 0.75, 0.65, 0.75, 0.65, 0.6667, 0.7, 0.75, 0.7, 0.8333, 0.65, 0.8333, 0.65, 0.75, 0.65, 0.75, 0.65, 0.8333, 0.6, 0.8333, 0.6, 0.75, 0.65, 0.6667, 0.65, 0.75, 0.6, 0.75, 0.6, 0.6667, 0.8, 0.5, 0.8, 0.5833, 0.75, 0.5833, 0.75, 0.5, 0.8, 0.5833, 0.8, 0.6667, 0.75, 0.6667, 0.75, 0.5833, 0.75, 0.5833, 0.75, 0.6667, 0.7, 0.6667, 0.7, 0.5833, 0.75, 0.5, 0.75, 0.5833, 0.7, 0.5833, 0.7, 0.5, 0.8, 0.6667, 0.8, 0.75, 0.75, 0.75, 0.75, 0.6667, 0.8, 0.75, 0.8, 0.8333, 0.75, 0.8333, 0.75, 0.75, 0.75, 0.75, 0.75, 0.8333, 0.7, 0.8333, 0.7, 0.75, 0.75, 0.6667, 0.75, 0.75, 0.7, 0.75, 0.7, 0.6667, 0.9, 0.5, 0.9, 0.5833, 0.85, 0.5833, 0.85, 0.5, 0.9, 0.5833, 0.9, 0.6667, 0.85, 0.6667, 0.85, 0.5833, 0.85, 0.5833, 0.85, 0.6667, 0.8, 0.6667, 0.8, 0.5833, 0.85, 0.5, 0.85, 0.5833, 0.8, 0.5833, 0.8, 0.5, 0.9, 0.6667, 0.9, 0.75, 0.85, 0.75, 0.85, 0.6667, 0.9, 0.75, 0.9, 0.8333, 0.85, 0.8333, 0.85, 0.75, 0.85, 0.75, 0.85, 0.8333, 0.8, 0.8333, 0.8, 0.75, 0.85, 0.6667, 0.85, 0.75, 0.8, 0.75, 0.8, 0.6667, 1.0, 0.5, 1.0, 0.5833, 0.95, 0.5833, 0.95, 0.5, 1.0, 0.5833, 1.0, 0.6667, 0.95, 0.6667, 0.95, 0.5833, 0.95, 0.5833, 0.95, 0.6667, 0.9, 0.6667, 0.9, 0.5833, 0.95, 0.5, 0.95, 0.5833, 0.9, 0.5833, 0.9, 0.5, 1.0, 0.6667, 1.0, 0.75, 0.95, 0.75, 0.95, 0.6667, 1.0, 0.75, 1.0, 0.8333, 0.95, 0.8333, 0.95, 0.75, 0.95, 0.75, 0.95, 0.8333, 0.9, 0.8333, 0.9, 0.75, 0.95, 0.6667, 0.95, 0.75, 0.9, 0.75, 0.9, 0.6667])
me_cylinder_003.update()
me_cylinder_004 = bpy.data.meshes.new('Cylinder.004')
me_cylinder_004.from_pydata([(0.0, 0.6623, -0.7629), (1.863e-09, 0.6623, 0.7629), (0.3839, 0.5934, -0.7923), (0.3839, 0.5934, 0.7923), (0.5491, 0.2913, -0.824), (0.5491, 0.2913, 0.824), (0.5491, -0.2913, -0.824), (0.5491, -0.2913, 0.824), (0.3839, -0.5934, -0.7923), (0.3839, -0.5934, 0.7923), (-3.725e-09, -0.6623, -0.7629), (5.588e-09, -0.6623, 0.7629), (-0.3839, -0.5934, -0.7923), (-0.3839, -0.5934, 0.7923), (-0.5491, -0.2913, -0.824), (-0.5491, -0.2913, 0.824), (-0.5491, 0.2913, -0.824), (-0.5491, 0.2913, 0.824), (-0.3839, 0.5934, -0.7923), (-0.3839, 0.5934, 0.7923), (2.212e-09, 0.7474, -0.3066), (1.735e-08, 0.7474, 0.3066), (0.4424, 0.6692, 0.3248), (0.4424, 0.6692, -0.3248), (0.6197, 0.3512, 0.3411), (0.6197, 0.3512, -0.3411), (0.6197, -0.3512, 0.3411), (0.6197, -0.3512, -0.3411), (0.4424, -0.6692, 0.3248), (0.4424, -0.6692, -0.3248), (1.304e-08, -0.7474, 0.3066), (3.725e-09, -0.7474, -0.3066), (-0.4424, -0.6692, 0.3248), (-0.4424, -0.6692, -0.3248), (-0.6197, -0.3512, 0.3411), (-0.6197, -0.3512, -0.3411), (-0.6197, 0.3512, 0.3411), (-0.6197, 0.3512, -0.3411), (-0.4424, 0.6692, 0.3248), (-0.4424, 0.6692, -0.3248), (0.1873, 0.573, -0.8282), (0.1873, 0.573, 0.8246), (1.118e-08, 0.7569, 0.5871), (0.4464, 0.6778, -0.6191), (0.4383, 0.4328, -0.8402), (0.4383, 0.4328, 0.8426), (0.6277, 0.3517, -0.6488), (0.5019, 7.916e-08, -0.8451), (0.5019, 8.754e-08, 0.85), (0.6277, -0.3517, -0.6488), (0.4383, -0.4328, -0.8402), (0.4383, -0.4328, 0.8426), (0.4464, -0.6778, -0.6191), (0.1873, -0.573, -0.8282), (0.1873, -0.573, 0.8246), (-2.794e-09, -0.7569, -0.5871), (-0.1873, -0.573, -0.8282), (-0.1873, -0.573, 0.8246), (-0.4464, -0.6778, -0.6191), (-0.4383, -0.4328, -0.8402), (-0.4383, -0.4328, 0.8426), (-0.6277, -0.3517, -0.6488), (-0.5019, 7.823e-08, -0.8451), (-0.5019, 7.823e-08, 0.85), (-0.6277, 0.3517, -0.6488), (-0.4383, 0.4328, -0.8402), (-0.4383, 0.4328, 0.8426), (-0.4464, 0.6778, -0.6191), (-0.1873, 0.573, -0.8282), (-0.1873, 0.573, 0.8246), (2.794e-09, 0.7569, -0.5871), (1.467e-08, 0.7348, 4.047e-07), (0.4464, 0.6778, 0.6191), (0.435, 0.6579, 1.439e-07), (0.6277, 0.3517, 0.6488), (0.6093, 0.3453, -1.653e-07), (0.6277, -0.3517, 0.6488), (0.6093, -0.3453, -1.774e-07), (0.4464, -0.6778, 0.6191), (0.435, -0.6579, 1.262e-07), (1.187e-08, -0.7569, 0.5871), (1.595e-08, -0.7348, 3.478e-07), (-0.4464, -0.6778, 0.6191), (-0.435, -0.6579, 1.29e-07), (-0.6277, -0.3517, 0.6488), (-0.6093, -0.3453, -1.653e-07), (-0.6277, 0.3517, 0.6488), (-0.6093, 0.3453, -1.774e-07), (-0.4464, 0.6778, 0.6191), (-0.435, 0.6579, 1.527e-07), (-0.2439, 0.7272, -0.3127), (-0.2439, 0.7272, 0.3127), (-0.5625, 0.564, -0.3349), (-0.5625, 0.564, 0.3349), (-0.6373, 9.313e-09, -0.3432), (-0.6373, 1.211e-08, 0.3432), (-0.5625, -0.564, -0.3349), (-0.5625, -0.564, 0.3349), (-0.2439, -0.7272, -0.3127), (-0.2439, -0.7272, 0.3127), (0.2439, -0.7272, -0.3127), (0.2439, -0.7272, 0.3127), (0.5625, -0.564, -0.3349), (0.5625, -0.564, 0.3349), (0.6373, 7.451e-09, -0.3432), (0.6373, 1.583e-08, 0.3432), (0.5625, 0.564, -0.3349), (0.5625, 0.564, 0.3349), (0.2439, 0.7272, -0.3127), (0.2439, 0.7272, 0.3127), (0.2447, 0.7312, 0.601), (0.565, 0.5658, 0.6408), (0.6407, 2.468e-08, 0.6559), (0.565, -0.5658, 0.6408), (0.2447, -0.7312, 0.601), (-0.2447, -0.7312, 0.601), (-0.565, -0.5658, 0.6408), (-0.6407, 2.002e-08, 0.6559), (2.264e-08, 2.331e-07, 0.8821), (-0.565, 0.5658, 0.6408), (-0.2447, 0.7312, 0.601), (-1.361e-08, 2.328e-07, -0.8665), (-0.2447, 0.7312, -0.601), (-0.2398, 0.715, 3.274e-07), (-0.565, 0.5658, -0.6408), (-0.5531, 0.5545, -3.917e-08), (-0.6407, 2.235e-08, -0.6559), (-0.6266, 1.572e-08, -2.187e-07), (-0.565, -0.5658, -0.6408), (-0.5531, -0.5545, -4.022e-08), (-0.2447, -0.7312, -0.601), (-0.2398, -0.715, 2.876e-07), (0.2447, -0.7312, -0.601), (0.2398, -0.715, 2.88e-07), (0.565, -0.5658, -0.6408), (0.5531, -0.5545, -4.08e-08), (0.6407, 2.421e-08, -0.6559), (0.6266, -2.357e-09, -2.187e-07), (0.565, 0.5658, -0.6408), (0.5531, 0.5545, -4.022e-08), (0.2447, 0.7312, -0.601), (0.2398, 0.715, 3.194e-07)], [], [(21, 42, 110, 109), (42, 1, 41, 110), (110, 41, 3, 72), (109, 110, 72, 22), (22, 72, 111, 107), (72, 3, 45, 111), (111, 45, 5, 74), (107, 111, 74, 24), (24, 74, 112, 105), (74, 5, 48, 112), (112, 48, 7, 76), (105, 112, 76, 26), (26, 76, 113, 103), (76, 7, 51, 113), (113, 51, 9, 78), (103, 113, 78, 28), (28, 78, 114, 101), (78, 9, 54, 114), (114, 54, 11, 80), (101, 114, 80, 30), (30, 80, 115, 99), (80, 11, 57, 115), (115, 57, 13, 82), (99, 115, 82, 32), (32, 82, 116, 97), (82, 13, 60, 116), (116, 60, 15, 84), (97, 116, 84, 34), (34, 84, 117, 95), (84, 15, 63, 117), (117, 63, 17, 86), (95, 117, 86, 36), (3, 41, 118, 45), (1, 69, 118, 41), (19, 66, 118, 69), (17, 63, 118, 66), (15, 60, 118, 63), (13, 57, 118, 60), (11, 54, 118, 57), (9, 51, 118, 54), (7, 48, 118, 51), (5, 45, 118, 48), (36, 86, 119, 93), (86, 17, 66, 119), (119, 66, 19, 88), (93, 119, 88, 38), (38, 88, 120, 91), (88, 19, 69, 120), (120, 69, 1, 42), (91, 120, 42, 21), (0, 40, 121, 68), (2, 44, 121, 40), (4, 47, 121, 44), (6, 50, 121, 47), (8, 53, 121, 50), (10, 56, 121, 53), (12, 59, 121, 56), (14, 62, 121, 59), (16, 65, 121, 62), (18, 68, 121, 65), (18, 67, 122, 68), (67, 39, 90, 122), (122, 90, 20, 70), (68, 122, 70, 0), (39, 89, 123, 90), (89, 38, 91, 123), (123, 91, 21, 71), (90, 123, 71, 20), (16, 64, 124, 65), (64, 37, 92, 124), (124, 92, 39, 67), (65, 124, 67, 18), (37, 87, 125, 92), (87, 36, 93, 125), (125, 93, 38, 89), (92, 125, 89, 39), (14, 61, 126, 62), (61, 35, 94, 126), (126, 94, 37, 64), (62, 126, 64, 16), (35, 85, 127, 94), (85, 34, 95, 127), (127, 95, 36, 87), (94, 127, 87, 37), (12, 58, 128, 59), (58, 33, 96, 128), (128, 96, 35, 61), (59, 128, 61, 14), (33, 83, 129, 96), (83, 32, 97, 129), (129, 97, 34, 85), (96, 129, 85, 35), (10, 55, 130, 56), (55, 31, 98, 130), (130, 98, 33, 58), (56, 130, 58, 12), (31, 81, 131, 98), (81, 30, 99, 131), (131, 99, 32, 83), (98, 131, 83, 33), (8, 52, 132, 53), (52, 29, 100, 132), (132, 100, 31, 55), (53, 132, 55, 10), (29, 79, 133, 100), (79, 28, 101, 133), (133, 101, 30, 81), (100, 133, 81, 31), (6, 49, 134, 50), (49, 27, 102, 134), (134, 102, 29, 52), (50, 134, 52, 8), (27, 77, 135, 102), (77, 26, 103, 135), (135, 103, 28, 79), (102, 135, 79, 29), (4, 46, 136, 47), (46, 25, 104, 136), (136, 104, 27, 49), (47, 136, 49, 6), (25, 75, 137, 104), (75, 24, 105, 137), (137, 105, 26, 77), (104, 137, 77, 27), (2, 43, 138, 44), (43, 23, 106, 138), (138, 106, 25, 46), (44, 138, 46, 4), (23, 73, 139, 106), (73, 22, 107, 139), (139, 107, 24, 75), (106, 139, 75, 25), (0, 70, 140, 40), (70, 20, 108, 140), (140, 108, 23, 43), (40, 140, 43, 2), (20, 71, 141, 108), (71, 21, 109, 141), (141, 109, 22, 73), (108, 141, 73, 23)])
_uv = me_cylinder_004.uv_layers.new(name='UVMap')
_uv.uv.foreach_set('vector', [1.0, 0.8333, 1.0, 0.9167, 0.95, 0.9167, 0.95, 0.8333, 1.0, 0.9167, 1.0, 1.0, 0.95, 1.0, 0.95, 0.9167, 0.95, 0.9167, 0.95, 1.0, 0.9, 1.0, 0.9, 0.9167, 0.95, 0.8333, 0.95, 0.9167, 0.9, 0.9167, 0.9, 0.8333, 0.9, 0.8333, 0.9, 0.9167, 0.85, 0.9167, 0.85, 0.8333, 0.9, 0.9167, 0.9, 1.0, 0.85, 1.0, 0.85, 0.9167, 0.85, 0.9167, 0.85, 1.0, 0.8, 1.0, 0.8, 0.9167, 0.85, 0.8333, 0.85, 0.9167, 0.8, 0.9167, 0.8, 0.8333, 0.8, 0.8333, 0.8, 0.9167, 0.75, 0.9167, 0.75, 0.8333, 0.8, 0.9167, 0.8, 1.0, 0.75, 1.0, 0.75, 0.9167, 0.75, 0.9167, 0.75, 1.0, 0.7, 1.0, 0.7, 0.9167, 0.75, 0.8333, 0.75, 0.9167, 0.7, 0.9167, 0.7, 0.8333, 0.7, 0.8333, 0.7, 0.9167, 0.65, 0.9167, 0.65, 0.8333, 0.7, 0.9167, 0.7, 1.0, 0.65, 1.0, 0.65, 0.9167, 0.65, 0.9167, 0.65, 1.0, 0.6, 1.0, 0.6, 0.9167, 0.65, 0.8333, 0.65, 0.9167, 0.6, 0.9167, 0.6, 0.8333, 0.6, 0.8333, 0.6, 0.9167, 0.55, 0.9167, 0.55, 0.8333, 0.6, 0.9167, 0.6, 1.0, 0.55, 1.0, 0.55, 0.9167, 0.55, 0.9167, 0.55, 1.0, 0.5, 1.0, 0.5, 0.9167, 0.55, 0.8333, 0.55, 0.9167, 0.5, 0.9167, 0.5, 0.8333, 0.5, 0.8333, 0.5, 0.9167, 0.45, 0.9167, 0.45, 0.8333, 0.5, 0.9167, 0.5, 1.0, 0.45, 1.0, 0.45, 0.9167, 0.45, 0.9167, 0.45, 1.0, 0.4, 1.0, 0.4, 0.9167, 0.45, 0.8333, 0.45, 0.9167, 0.4, 0.9167, 0.4, 0.8333, 0.4, 0.8333, 0.4, 0.9167, 0.35, 0.9167, 0.35, 0.8333, 0.4, 0.9167, 0.4, 1.0, 0.35, 1.0, 0.35, 0.9167, 0.35, 0.9167, 0.35, 1.0, 0.3, 1.0, 0.3, 0.9167, 0.35, 0.8333, 0.35, 0.9167, 0.3, 0.9167, 0.3, 0.8333, 0.3, 0.8333, 0.3, 0.9167, 0.25, 0.9167, 0.25, 0.8333, 0.3, 0.9167, 0.3, 1.0, 0.25, 1.0, 0.25, 0.9167, 0.25, 0.9167, 0.25, 1.0, 0.2, 1.0, 0.2, 0.9167, 0.25, 0.8333, 0.25, 0.9167, 0.2, 0.9167, 0.2, 0.8333, 0.3911, 0.4442, 0.3205, 0.4671, 0.25, 0.25, 0.4347, 0.3842, 0.25, 0.49, 0.1795, 0.4671, 0.25, 0.25, 0.3205, 0.4671, 0.1089, 0.4442, 0.06534, 0.3842, 0.25, 0.25, 0.1795, 0.4671, 0.02175, 0.3242, 0.02175, 0.25, 0.25, 0.25, 0.06534, 0.3842, 0.02175, 0.1758, 0.06534, 0.1158, 0.25, 0.25, 0.02175, 0.25, 0.1089, 0.05584, 0.1795, 0.03292, 0.25, 0.25, 0.06534, 0.1158, 0.25, 0.01, 0.3205, 0.03292, 0.25, 0.25, 0.1795, 0.03292, 0.3911, 0.05584, 0.4347, 0.1158, 0.25, 0.25, 0.3205, 0.03292, 0.4783, 0.1758, 0.4783, 0.25, 0.25, 0.25, 0.4347, 0.1158, 0.4783, 0.3242, 0.4347, 0.3842, 0.25, 0.25, 0.4783, 0.25, 0.2, 0.8333, 0.2, 0.9167, 0.15, 0.9167, 0.15, 0.8333, 0.2, 0.9167, 0.2, 1.0, 0.15, 1.0, 0.15, 0.9167, 0.15, 0.9167, 0.15, 1.0, 0.1, 1.0, 0.1, 0.9167, 0.15, 0.8333, 0.15, 0.9167, 0.1, 0.9167, 0.1, 0.8333, 0.1, 0.8333, 0.1, 0.9167, 0.05, 0.9167, 0.05, 0.8333, 0.1, 0.9167, 0.1, 1.0, 0.05, 1.0, 0.05, 0.9167, 0.05, 0.9167, 0.05, 1.0, -7.451e-08, 1.0, -7.451e-08, 0.9167, 0.05, 0.8333, 0.05, 0.9167, -7.451e-08, 0.9167, -7.451e-08, 0.8333, 0.75, 0.49, 0.8205, 0.4671, 0.75, 0.25, 0.6795, 0.4671, 0.8911, 0.4442, 0.9347, 0.3842, 0.75, 0.25, 0.8205, 0.4671, 0.9783, 0.3242, 0.9783, 0.25, 0.75, 0.25, 0.9347, 0.3842, 0.9783, 0.1758, 0.9347, 0.1158, 0.75, 0.25, 0.9783, 0.25, 0.8911, 0.05584, 0.8205, 0.03292, 0.75, 0.25, 0.9347, 0.1158, 0.75, 0.01, 0.6795, 0.03292, 0.75, 0.25, 0.8205, 0.03292, 0.6089, 0.05584, 0.5653, 0.1158, 0.75, 0.25, 0.6795, 0.03292, 0.5217, 0.1758, 0.5217, 0.25, 0.75, 0.25, 0.5653, 0.1158, 0.5217, 0.3242, 0.5653, 0.3842, 0.75, 0.25, 0.5217, 0.25, 0.6089, 0.4442, 0.6795, 0.4671, 0.75, 0.25, 0.5653, 0.3842, 0.1, 0.5, 0.1, 0.5833, 0.05, 0.5833, 0.05, 0.5, 0.1, 0.5833, 0.1, 0.6667, 0.05, 0.6667, 0.05, 0.5833, 0.05, 0.5833, 0.05, 0.6667, -7.451e-08, 0.6667, -7.451e-08, 0.5833, 0.05, 0.5, 0.05, 0.5833, -7.451e-08, 0.5833, -7.451e-08, 0.5, 0.1, 0.6667, 0.1, 0.75, 0.05, 0.75, 0.05, 0.6667, 0.1, 0.75, 0.1, 0.8333, 0.05, 0.8333, 0.05, 0.75, 0.05, 0.75, 0.05, 0.8333, -7.451e-08, 0.8333, -7.451e-08, 0.75, 0.05, 0.6667, 0.05, 0.75, -7.451e-08, 0.75, -7.451e-08, 0.6667, 0.2, 0.5, 0.2, 0.5833, 0.15, 0.5833, 0.15, 0.5, 0.2, 0.5833, 0.2, 0.6667, 0.15, 0.6667, 0.15, 0.5833, 0.15, 0.5833, 0.15, 0.6667, 0.1, 0.6667, 0.1, 0.5833, 0.15, 0.5, 0.15, 0.5833, 0.1, 0.5833, 0.1, 0.5, 0.2, 0.6667, 0.2, 0.75, 0.15, 0.75, 0.15, 0.6667, 0.2, 0.75, 0.2, 0.8333, 0.15, 0.8333, 0.15, 0.75, 0.15, 0.75, 0.15, 0.8333, 0.1, 0.8333, 0.1, 0.75, 0.15, 0.6667, 0.15, 0.75, 0.1, 0.75, 0.1, 0.6667, 0.3, 0.5, 0.3, 0.5833, 0.25, 0.5833, 0.25, 0.5, 0.3, 0.5833, 0.3, 0.6667, 0.25, 0.6667, 0.25, 0.5833, 0.25, 0.5833, 0.25, 0.6667, 0.2, 0.6667, 0.2, 0.5833, 0.25, 0.5, 0.25, 0.5833, 0.2, 0.5833, 0.2, 0.5, 0.3, 0.6667, 0.3, 0.75, 0.25, 0.75, 0.25, 0.6667, 0.3, 0.75, 0.3, 0.8333, 0.25, 0.8333, 0.25, 0.75, 0.25, 0.75, 0.25, 0.8333, 0.2, 0.8333, 0.2, 0.75, 0.25, 0.6667, 0.25, 0.75, 0.2, 0.75, 0.2, 0.6667, 0.4, 0.5, 0.4, 0.5833, 0.35, 0.5833, 0.35, 0.5, 0.4, 0.5833, 0.4, 0.6667, 0.35, 0.6667, 0.35, 0.5833, 0.35, 0.5833, 0.35, 0.6667, 0.3, 0.6667, 0.3, 0.5833, 0.35, 0.5, 0.35, 0.5833, 0.3, 0.5833, 0.3, 0.5, 0.4, 0.6667, 0.4, 0.75, 0.35, 0.75, 0.35, 0.6667, 0.4, 0.75, 0.4, 0.8333, 0.35, 0.8333, 0.35, 0.75, 0.35, 0.75, 0.35, 0.8333, 0.3, 0.8333, 0.3, 0.75, 0.35, 0.6667, 0.35, 0.75, 0.3, 0.75, 0.3, 0.6667, 0.5, 0.5, 0.5, 0.5833, 0.45, 0.5833, 0.45, 0.5, 0.5, 0.5833, 0.5, 0.6667, 0.45, 0.6667, 0.45, 0.5833, 0.45, 0.5833, 0.45, 0.6667, 0.4, 0.6667, 0.4, 0.5833, 0.45, 0.5, 0.45, 0.5833, 0.4, 0.5833, 0.4, 0.5, 0.5, 0.6667, 0.5, 0.75, 0.45, 0.75, 0.45, 0.6667, 0.5, 0.75, 0.5, 0.8333, 0.45, 0.8333, 0.45, 0.75, 0.45, 0.75, 0.45, 0.8333, 0.4, 0.8333, 0.4, 0.75, 0.45, 0.6667, 0.45, 0.75, 0.4, 0.75, 0.4, 0.6667, 0.6, 0.5, 0.6, 0.5833, 0.55, 0.5833, 0.55, 0.5, 0.6, 0.5833, 0.6, 0.6667, 0.55, 0.6667, 0.55, 0.5833, 0.55, 0.5833, 0.55, 0.6667, 0.5, 0.6667, 0.5, 0.5833, 0.55, 0.5, 0.55, 0.5833, 0.5, 0.5833, 0.5, 0.5, 0.6, 0.6667, 0.6, 0.75, 0.55, 0.75, 0.55, 0.6667, 0.6, 0.75, 0.6, 0.8333, 0.55, 0.8333, 0.55, 0.75, 0.55, 0.75, 0.55, 0.8333, 0.5, 0.8333, 0.5, 0.75, 0.55, 0.6667, 0.55, 0.75, 0.5, 0.75, 0.5, 0.6667, 0.7, 0.5, 0.7, 0.5833, 0.65, 0.5833, 0.65, 0.5, 0.7, 0.5833, 0.7, 0.6667, 0.65, 0.6667, 0.65, 0.5833, 0.65, 0.5833, 0.65, 0.6667, 0.6, 0.6667, 0.6, 0.5833, 0.65, 0.5, 0.65, 0.5833, 0.6, 0.5833, 0.6, 0.5, 0.7, 0.6667, 0.7, 0.75, 0.65, 0.75, 0.65, 0.6667, 0.7, 0.75, 0.7, 0.8333, 0.65, 0.8333, 0.65, 0.75, 0.65, 0.75, 0.65, 0.8333, 0.6, 0.8333, 0.6, 0.75, 0.65, 0.6667, 0.65, 0.75, 0.6, 0.75, 0.6, 0.6667, 0.8, 0.5, 0.8, 0.5833, 0.75, 0.5833, 0.75, 0.5, 0.8, 0.5833, 0.8, 0.6667, 0.75, 0.6667, 0.75, 0.5833, 0.75, 0.5833, 0.75, 0.6667, 0.7, 0.6667, 0.7, 0.5833, 0.75, 0.5, 0.75, 0.5833, 0.7, 0.5833, 0.7, 0.5, 0.8, 0.6667, 0.8, 0.75, 0.75, 0.75, 0.75, 0.6667, 0.8, 0.75, 0.8, 0.8333, 0.75, 0.8333, 0.75, 0.75, 0.75, 0.75, 0.75, 0.8333, 0.7, 0.8333, 0.7, 0.75, 0.75, 0.6667, 0.75, 0.75, 0.7, 0.75, 0.7, 0.6667, 0.9, 0.5, 0.9, 0.5833, 0.85, 0.5833, 0.85, 0.5, 0.9, 0.5833, 0.9, 0.6667, 0.85, 0.6667, 0.85, 0.5833, 0.85, 0.5833, 0.85, 0.6667, 0.8, 0.6667, 0.8, 0.5833, 0.85, 0.5, 0.85, 0.5833, 0.8, 0.5833, 0.8, 0.5, 0.9, 0.6667, 0.9, 0.75, 0.85, 0.75, 0.85, 0.6667, 0.9, 0.75, 0.9, 0.8333, 0.85, 0.8333, 0.85, 0.75, 0.85, 0.75, 0.85, 0.8333, 0.8, 0.8333, 0.8, 0.75, 0.85, 0.6667, 0.85, 0.75, 0.8, 0.75, 0.8, 0.6667, 1.0, 0.5, 1.0, 0.5833, 0.95, 0.5833, 0.95, 0.5, 1.0, 0.5833, 1.0, 0.6667, 0.95, 0.6667, 0.95, 0.5833, 0.95, 0.5833, 0.95, 0.6667, 0.9, 0.6667, 0.9, 0.5833, 0.95, 0.5, 0.95, 0.5833, 0.9, 0.5833, 0.9, 0.5, 1.0, 0.6667, 1.0, 0.75, 0.95, 0.75, 0.95, 0.6667, 1.0, 0.75, 1.0, 0.8333, 0.95, 0.8333, 0.95, 0.75, 0.95, 0.75, 0.95, 0.8333, 0.9, 0.8333, 0.9, 0.75, 0.95, 0.6667, 0.95, 0.75, 0.9, 0.75, 0.9, 0.6667])
me_cylinder_004.update()

# ---- objects
ob_cube = bpy.data.objects.new('Cube', me_cube)
ob_light = bpy.data.objects.new('Light', light_light)
ob_camera = bpy.data.objects.new('Camera', cam_camera)
ob_cube_002 = bpy.data.objects.new('Cube.002', me_cube_002)
ob_cube_001 = bpy.data.objects.new('Cube.001', me_cube_003)
ob_cube_003 = bpy.data.objects.new('Cube.003', me_cube_004)
ob_cube_004 = bpy.data.objects.new('Cube.004', me_cube_005)
ob_cube_005 = bpy.data.objects.new('Cube.005', me_cube_006)
ob_cube_007 = bpy.data.objects.new('Cube.007', me_cube_009)
ob_cube_008 = bpy.data.objects.new('Cube.008', me_cube_010)
ob_cube_006 = bpy.data.objects.new('Cube.006', me_cube_001)
ob_cube_009 = bpy.data.objects.new('Cube.009', me_cube_007)
ob_cylinder_003 = bpy.data.objects.new('Cylinder.003', me_cylinder_003)
ob_cylinder_001 = bpy.data.objects.new('Cylinder.001', me_cylinder_004)

# ---- transforms, parenting, visibility, modifiers, constraints
ob_cube.location = (-4.026, 2.084, -2.691)
ob_cube.scale = (2.752, 2.408, 2.408)
ob_cube.lock_rotations_4d = False
ob_cube.empty_display_type = 'ARROWS'
ob_cube.lineart.crease_threshold = 0.0
ob_light.location = (5.791, 4.506, 9.926)
ob_light.rotation_euler = (0.6503, 0.05522, 1.866)
ob_light.scale = (2.408, 2.408, 2.408)
ob_light.lock_rotations_4d = False
ob_light.empty_display_type = 'ARROWS'
ob_light.color = (0.0, 0.0, 0.0, 0.0)
ob_light.lineart.crease_threshold = 0.0
ob_camera.location = (13.7, -14.6, 7.648)
ob_camera.rotation_euler = (1.109, 0.0, 0.8149)
ob_camera.scale = (2.408, 2.408, 2.408)
ob_camera.lock_rotations_4d = False
ob_camera.empty_display_type = 'ARROWS'
ob_camera.color = (0.0, 0.0, 0.0, 0.0)
ob_camera.display_type = 'WIRE'
ob_camera.lineart.crease_threshold = 0.0
ob_cube_002.location = (0.9432, 1.025, 2.879)
ob_cube_002.scale = (-4.356, 2.408, 2.408)
ob_cube_002.lock_rotations_4d = False
ob_cube_002.empty_display_type = 'ARROWS'
ob_cube_002.lineart.crease_threshold = 0.0
ob_cube_001.location = (-1.771, 3.039, 0.0)
ob_cube_001.scale = (1.855, 2.284, 0.4791)
ob_cube_003.location = (-4.026, 2.084, -2.691)
ob_cube_003.scale = (2.752, 2.408, 2.408)
ob_cube_003.lock_rotations_4d = False
ob_cube_003.empty_display_type = 'ARROWS'
ob_cube_003.lineart.crease_threshold = 0.0
ob_cube_004.location = (-4.026, 2.084, -2.691)
ob_cube_004.scale = (2.752, 2.408, 2.408)
ob_cube_004.lock_rotations_4d = False
ob_cube_004.empty_display_type = 'ARROWS'
ob_cube_004.lineart.crease_threshold = 0.0
ob_cube_005.location = (-5.514, 4.399, 0.5052)
ob_cube_005.scale = (1.637, 0.8388, 0.7886)
ob_cube_007.location = (-20.2, 11.25, 0.7028)
ob_cube_008.location = (-22.53, 19.56, 0.559)
ob_cube_008.scale = (1.773, 2.21, 0.2275)
ob_cube_006.location = (-20.51, 19.57, 0.303)
ob_cube_009.location = (-20.5, 19.57, 0.3162)
ob_cube_009.scale = (1.003, 1.0, 1.0)
ob_cylinder_003.location = (-23.31, 21.58, 1.223)
ob_cylinder_003.rotation_euler = (1.571, 0.5236, 1.571)
ob_cylinder_003.scale = (0.2218, 0.6436, 0.9109)
ob_cylinder_001.location = (-21.65, 21.58, 1.223)
ob_cylinder_001.rotation_euler = (1.571, 0.5236, 1.571)
ob_cylinder_001.scale = (0.2218, 0.6436, 0.9109)

# ---- collection membership
col_collection.objects.link(ob_cube)
col_collection.objects.link(ob_light)
col_collection.objects.link(ob_camera)
col_collection.objects.link(ob_cube_002)
col_collection.objects.link(ob_cube_001)
col_collection.objects.link(ob_cube_003)
col_collection.objects.link(ob_cube_004)
col_collection.objects.link(ob_cube_005)
col_collection.objects.link(ob_cube_007)
col_collection.objects.link(ob_cube_008)
col_collection.objects.link(ob_cube_006)
col_collection.objects.link(ob_cube_009)
col_collection.objects.link(ob_cylinder_003)
col_collection.objects.link(ob_cylinder_001)

# ---- scene / render settings (as saved in the file)
scene.camera = ob_camera
scene.frame_start = 1; scene.frame_end = 250; scene.frame_set(1)
scene.render.engine = 'BLENDER_EEVEE_NEXT'
bpy.context.view_layer.update()
